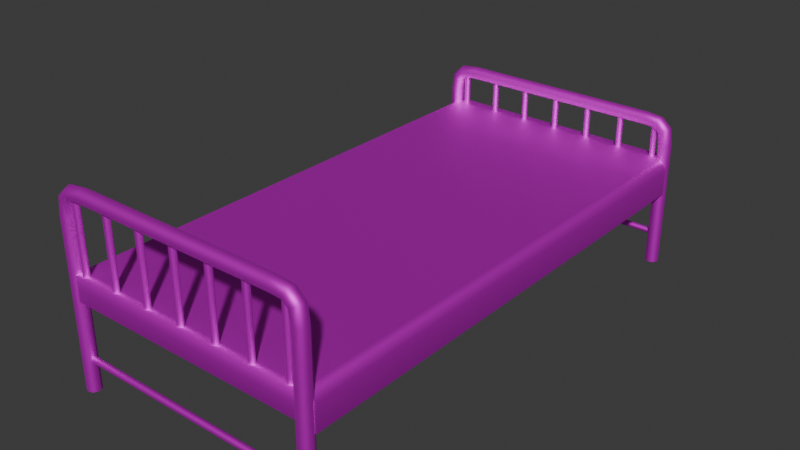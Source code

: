 # Source: bed.blend  (saved by Blender 4.4.32; exported with 4.5.12 LTS)
import bpy
from mathutils import Matrix  # noqa: F401  (used for matrix-valued properties, if any)

bpy.ops.wm.read_factory_settings(use_empty=True)
scene = bpy.context.scene
scene.name = 'Scene'

# ---- collections
col_collection = bpy.data.collections.new('Collection'); scene.collection.children.link(col_collection)

# ---- images (referenced by path relative to the original .blend; pixels are not part of the script)
import os
ASSET_DIR = os.environ.get("B2B_ASSET_DIR", "")  # directory of the original .blend (textures are referenced by path, not embedded)
HERE = os.path.dirname(os.path.abspath(__file__))  # packed textures are extracted next to this script under _unpacked/

def load_image(name, relpath, width, height, colorspace="sRGB"):
    """Load a texture the original file referenced (path relative to the .blend, or extracted next to this script)."""
    p = next((c for c in (os.path.join(HERE, relpath), os.path.join(ASSET_DIR, relpath)) if relpath and os.path.exists(c)), "")
    if p:
        img = bpy.data.images.load(p, check_existing=True)
        img.name = name
    else:  # same state as the original file: an image datablock whose file is absent (Cycles renders it pink)
        img = bpy.data.images.new(name, width, height)
        img.source = "FILE"
        img.filepath = "//" + (relpath or name)
    img.colorspace_settings.name = colorspace
    return img
img_metalrustwhite_jpg = load_image('metalrustwhite.jpg', 'metalrustwhite.jpg', 1024, 1024, 'sRGB')

# ---- materials (node trees are filled in below, after node groups)
mat_material = bpy.data.materials.new('Material')
mat_material.alpha_threshold = 0.0
mat_material.roughness = 0.5
mat_material.line_color = (0.0, 0.0, 0.0, 1.0)

# ---- material node trees
mat_material.use_nodes = True; mat_material.node_tree.nodes.clear()
_N = mat_material.node_tree.nodes; _L = mat_material.node_tree.links
n0 = _N.new('ShaderNodeOutputMaterial'); n0.name = 'Material Output'; n0.location = (300, 300)
n1 = _N.new('ShaderNodeBsdfPrincipled'); n1.name = 'Principled BSDF'; n1.location = (10, 300)
n1.inputs[1].default_value = 0.9273
n1.inputs[2].default_value = 0.6227
n1.inputs[3].default_value = 1.45
n2 = _N.new('ShaderNodeTexImage'); n2.name = 'Image Texture'; n2.location = (-288, 227)
n2.image = img_metalrustwhite_jpg
_L.new(n1.outputs[0], n0.inputs[0])
_L.new(n2.outputs[0], n1.inputs[0])
n0.is_active_output = True

# ---- world
world_world = bpy.data.worlds.new('World'); scene.world = world_world
world_world.use_nodes = True; world_world.node_tree.nodes.clear()
_N = world_world.node_tree.nodes; _L = world_world.node_tree.links
n0 = _N.new('ShaderNodeOutputWorld'); n0.name = 'World Output'; n0.location = (300, 300)
n1 = _N.new('ShaderNodeBackground'); n1.name = 'Background'; n1.location = (10, 300)
n1.inputs[0].default_value = (0.05088, 0.05088, 0.05088, 1.0)
_L.new(n1.outputs[0], n0.inputs[0])
n0.is_active_output = True
world_world.color = (0.05088, 0.05088, 0.05088)
world_world.sun_shadow_jitter_overblur = 0.0

# ---- meshes
me_cube = bpy.data.meshes.new('Cube')
me_cube.from_pydata([(0.9803, 1.964, 0.9012), (0.9803, 1.964, 0.8164), (0.9803, -1.964, 0.9012), (0.9803, -1.964, 0.8164), (-0.9803, 1.964, 0.9012), (-0.9803, 1.964, 0.8164), (-0.9803, -1.964, 0.9012), (-0.9803, -1.964, 0.8164), (-1.05, 1.964, 0.8164), (-1.05, -1.964, 0.8164), (-1.029, -1.964, 0.8715), (-1.029, 1.964, 0.8715), (1.05, 1.964, 0.8164), (-0.9803, 2.058, 0.8164), (1.05, -1.964, 0.8164), (-0.9803, 2.058, 0.9012), (-0.9803, -2.035, 0.8164), (-0.9803, -2.035, 0.9012), (1.029, -1.964, 0.8715), (1.029, 1.964, 0.8715), (0.9803, 2.058, 0.8164), (0.9803, 2.058, 0.9012), (0.9803, -2.035, 0.8164), (0.9803, -2.035, 0.9012), (-1.05, -1.964, 0.6147), (-0.9803, -1.964, 0.6147), (-1.05, 1.964, 0.6147), (-0.9803, 1.964, 0.6147), (1.05, -1.964, 0.6147), (0.9803, -1.964, 0.6147), (1.05, 1.964, 0.6147), (0.9803, 1.964, 0.6147), (-0.9803, 2.058, 0.7081), (-0.9803, 1.964, 0.7081), (-0.9803, -2.035, 0.7081), (-0.9803, -1.964, 0.7081), (0.9803, 2.058, 0.7081), (0.9803, 1.964, 0.7081), (0.9803, -2.035, 0.7081), (0.9803, -1.964, 0.7081), (1.0, 2.058, 0.003213), (1.0, 2.058, 0.8032), (1.038, 1.965, 0.003213), (1.038, 1.965, 0.8032), (1.0, 1.949, 0.003213), (1.0, 1.949, 0.8032), (0.9615, 1.965, 0.003213), (0.9615, 1.965, 0.8032), (0.9456, 2.003, 0.003213), (0.9456, 2.003, 0.8032), (0.9615, 2.042, 0.003213), (0.9615, 2.042, 0.8032), (1.054, 2.003, 0.003213), (1.054, 2.003, 0.8032), (1.038, 2.042, 0.003213), (1.038, 2.042, 0.8032), (-1.0, 2.058, 0.003213), (-1.0, 2.058, 0.8032), (-1.038, 1.965, 0.003213), (-1.038, 1.965, 0.8032), (-1.0, 1.949, 0.003213), (-1.0, 1.949, 0.8032), (-0.9615, 1.965, 0.003213), (-0.9615, 1.965, 0.8032), (-0.9456, 2.003, 0.003213), (-0.9456, 2.003, 0.8032), (-0.9615, 2.042, 0.003213), (-0.9615, 2.042, 0.8032), (-1.054, 2.003, 0.003213), (-1.054, 2.003, 0.8032), (-1.038, 2.042, 0.003213), (-1.038, 2.042, 0.8032), (0.99, 2.028, 0.2532), (-0.99, 2.028, 0.2532), (0.99, 1.986, 0.2707), (-0.99, 1.986, 0.2707), (0.99, 1.979, 0.2532), (-0.99, 1.979, 0.2532), (0.99, 2.003, 0.2779), (-0.99, 2.003, 0.2779), (0.99, 2.021, 0.2707), (-0.99, 2.021, 0.2707), (0.8102, 2.003, 1.243), (0.9499, 2.003, 1.226), (1.032, 2.003, 1.151), (1.054, 2.003, 1.013), (1.038, 1.965, 1.012), (1.018, 1.965, 1.143), (0.9434, 1.965, 1.212), (0.8095, 1.965, 1.227), (0.9999, 1.949, 1.009), (0.9838, 1.949, 1.125), (0.9276, 1.949, 1.177), (0.8077, 1.949, 1.189), (0.9615, 1.965, 1.007), (0.9497, 1.965, 1.107), (0.9119, 1.965, 1.142), (0.8059, 1.965, 1.15), (0.9457, 2.003, 1.005), (0.9356, 2.003, 1.1), (0.9054, 2.003, 1.127), (0.8051, 2.003, 1.134), (0.9615, 2.042, 1.007), (0.9497, 2.042, 1.107), (0.9119, 2.042, 1.142), (0.8059, 2.042, 1.15), (0.9999, 2.058, 1.009), (0.9838, 2.058, 1.125), (0.9276, 2.058, 1.177), (0.8077, 2.058, 1.189), (1.038, 2.042, 1.012), (1.018, 2.042, 1.143), (0.9434, 2.042, 1.212), (0.8095, 2.042, 1.227), (0.99, 1.986, 0.2357), (0.99, 2.003, 0.2285), (0.99, 2.021, 0.2357), (-0.8102, 2.003, 1.243), (-0.9499, 2.003, 1.226), (-1.032, 2.003, 1.151), (-1.054, 2.003, 1.013), (-1.038, 1.965, 1.012), (-1.018, 1.965, 1.143), (-0.9434, 1.965, 1.212), (-0.8095, 1.965, 1.227), (-0.9999, 1.949, 1.009), (-0.9838, 1.949, 1.125), (-0.9276, 1.949, 1.177), (-0.8077, 1.949, 1.189), (-0.9615, 1.965, 1.007), (-0.9497, 1.965, 1.107), (-0.9119, 1.965, 1.142), (-0.8059, 1.965, 1.15), (-0.9457, 2.003, 1.005), (-0.9356, 2.003, 1.1), (-0.9054, 2.003, 1.127), (-0.8051, 2.003, 1.134), (-0.9615, 2.042, 1.007), (-0.9497, 2.042, 1.107), (-0.9119, 2.042, 1.142), (-0.8059, 2.042, 1.15), (-0.9999, 2.058, 1.009), (-0.9838, 2.058, 1.125), (-0.9276, 2.058, 1.177), (1.0, -1.942, 0.003213), (1.0, -1.942, 1.103), (1.038, -2.035, 0.003213), (1.038, -2.035, 1.103), (1.0, -2.051, 0.003213), (1.0, -2.051, 1.103), (0.9615, -2.035, 0.003213), (0.9615, -2.035, 1.103), (0.9456, -1.997, 0.003213), (0.9456, -1.997, 1.103), (0.9615, -1.958, 0.003213), (0.9615, -1.958, 1.103), (1.054, -1.997, 0.003213), (1.054, -1.997, 1.103), (1.038, -1.958, 0.003213), (1.038, -1.958, 1.103), (-0.8077, 2.058, 1.189), (-1.038, 2.042, 1.012), (-1.018, 2.042, 1.143), (-0.9434, 2.042, 1.212), (-0.8095, 2.042, 1.227), (-0.99, 1.986, 0.2357), (-0.99, 2.003, 0.2285), (-0.99, 2.021, 0.2357), (-1.0, -1.942, 0.003213), (-1.0, -1.942, 1.103), (-1.038, -2.035, 0.003213), (-1.038, -2.035, 1.103), (-1.0, -2.051, 0.003213), (-1.0, -2.051, 1.103), (-0.9615, -2.035, 0.003213), (-0.9615, -2.035, 1.103), (0.99, -1.972, 0.2532), (-0.9456, -1.997, 0.003213), (0.99, -2.014, 0.2707), (-0.9456, -1.997, 1.103), (0.99, -2.021, 0.2532), (-0.9615, -1.958, 0.003213), (0.99, -1.997, 0.2779), (-0.9615, -1.958, 1.103), (0.99, -1.979, 0.2707), (-1.054, -1.997, 0.003213), (0.8102, -1.997, 1.543), (0.9499, -1.997, 1.526), (1.032, -1.997, 1.451), (1.054, -1.997, 1.313), (1.038, -2.035, 1.312), (1.018, -2.035, 1.443), (0.9434, -2.035, 1.512), (0.8095, -2.035, 1.527), (0.9999, -2.051, 1.309), (0.9838, -2.051, 1.425), (0.9276, -2.051, 1.477), (0.8077, -2.051, 1.489), (0.9615, -2.035, 1.307), (0.9497, -2.035, 1.407), (0.9119, -2.035, 1.442), (0.8059, -2.035, 1.45), (0.9457, -1.997, 1.305), (0.9356, -1.997, 1.4), (0.9054, -1.997, 1.427), (0.8051, -1.997, 1.434), (0.9615, -1.958, 1.307), (0.9497, -1.958, 1.407), (0.9119, -1.958, 1.442), (0.8059, -1.958, 1.45), (0.9999, -1.942, 1.309), (0.9838, -1.942, 1.425), (0.9276, -1.942, 1.477), (0.8077, -1.942, 1.489), (1.038, -1.958, 1.312), (1.018, -1.958, 1.443), (0.9434, -1.958, 1.512), (0.8095, -1.958, 1.527), (0.99, -2.014, 0.2357), (-1.054, -1.997, 1.103), (0.99, -1.997, 0.2285), (-1.038, -1.958, 0.003213), (0.99, -1.979, 0.2357), (-1.038, -1.958, 1.103), (-0.99, -1.972, 0.2532), (-0.99, -2.014, 0.2707), (-0.99, -2.021, 0.2532), (-0.99, -1.997, 0.2779), (-0.99, -1.979, 0.2707), (-0.8102, -1.997, 1.543), (-0.9499, -1.997, 1.526), (-1.032, -1.997, 1.451), (-1.054, -1.997, 1.313), (-1.038, -2.035, 1.312), (-1.018, -2.035, 1.443), (-0.9434, -2.035, 1.512), (-0.8095, -2.035, 1.527), (-0.9999, -2.051, 1.309), (-0.9838, -2.051, 1.425), (-0.9276, -2.051, 1.477), (-0.8077, -2.051, 1.489), (-0.9615, -2.035, 1.307), (-0.9497, -2.035, 1.407), (-0.9119, -2.035, 1.442), (-0.8059, -2.035, 1.45), (-0.9457, -1.997, 1.305), (-0.9356, -1.997, 1.4), (-0.9054, -1.997, 1.427), (0.0, 2.028, 1.161), (0.0, 2.028, 0.8478), (-0.8051, -1.997, 1.434), (-0.9615, -1.958, 1.307), (0.0, 1.979, 1.161), (0.0, 1.979, 0.8478), (-0.9497, -1.958, 1.407), (-0.9119, -1.958, 1.442), (-0.8059, -1.958, 1.45), (-0.9999, -1.942, 1.309), (0.01748, 1.986, 1.161), (0.01748, 1.986, 0.8478), (0.02472, 2.003, 1.161), (0.02472, 2.003, 0.8478), (0.01748, 2.021, 1.161), (0.01748, 2.021, 0.8478), (0.3, 2.028, 1.161), (0.3, 2.028, 0.8478), (0.2825, 1.986, 1.161), (0.2825, 1.986, 0.8478), (0.3, 1.979, 1.161), (0.3, 1.979, 0.8478), (0.2753, 2.003, 1.161), (0.2753, 2.003, 0.8478), (0.2825, 2.021, 1.161), (0.2825, 2.021, 0.8478), (0.3175, 1.986, 1.161), (0.3175, 1.986, 0.8478), (0.3247, 2.003, 1.161), (0.3247, 2.003, 0.8478), (0.3175, 2.021, 1.161), (0.3175, 2.021, 0.8478), (0.6, 2.028, 1.161), (0.6, 2.028, 0.8478), (0.5825, 1.986, 1.161), (0.5825, 1.986, 0.8478), (0.6, 1.979, 1.161), (0.6, 1.979, 0.8478), (0.5753, 2.003, 1.161), (0.5753, 2.003, 0.8478), (0.5825, 2.021, 1.161), (0.5825, 2.021, 0.8478), (0.6175, 1.986, 1.161), (0.6175, 1.986, 0.8478), (0.6247, 2.003, 1.161), (0.6247, 2.003, 0.8478), (0.6175, 2.021, 1.161), (0.6175, 2.021, 0.8478), (0.9, 2.028, 1.161), (0.9, 2.028, 0.8478), (0.8825, 1.986, 1.161), (0.8825, 1.986, 0.8478), (0.9, 1.979, 1.161), (0.9, 1.979, 0.8478), (0.8753, 2.003, 1.161), (0.8753, 2.003, 0.8478), (0.8825, 2.021, 1.161), (0.8825, 2.021, 0.8478), (0.9175, 1.986, 1.161), (0.9175, 1.986, 0.8478), (0.9247, 2.003, 1.161), (0.9247, 2.003, 0.8478), (0.9175, 2.021, 1.161), (0.9175, 2.021, 0.8478), (-0.9838, -1.942, 1.425), (-0.9276, -1.942, 1.477), (-0.8077, -1.942, 1.489), (-1.038, -1.958, 1.312), (-1.018, -1.958, 1.443), (-0.9434, -1.958, 1.512), (-0.8095, -1.958, 1.527), (-0.99, -2.014, 0.2357), (-0.99, -1.997, 0.2285), (-0.99, -1.979, 0.2357), (-0.01748, 1.986, 1.161), (-0.01748, 1.986, 0.8478), (-0.02472, 2.003, 1.161), (-0.02472, 2.003, 0.8478), (-0.01748, 2.021, 1.161), (-0.01748, 2.021, 0.8478), (-0.3, 2.028, 1.161), (-0.3, 2.028, 0.8478), (-0.2825, 1.986, 1.161), (-0.2825, 1.986, 0.8478), (-0.3, 1.979, 1.161), (-0.3, 1.979, 0.8478), (-0.2753, 2.003, 1.161), (-0.2753, 2.003, 0.8478), (-0.2825, 2.021, 1.161), (-0.2825, 2.021, 0.8478), (-0.3175, 1.986, 1.161), (-0.3175, 1.986, 0.8478), (-0.3247, 2.003, 1.161), (-0.3247, 2.003, 0.8478), (-0.3175, 2.021, 1.161), (-0.3175, 2.021, 0.8478), (-0.6, 2.028, 1.161), (-0.6, 2.028, 0.8478), (-0.5825, 1.986, 1.161), (-0.5825, 1.986, 0.8478), (-0.6, 1.979, 1.161), (-0.6, 1.979, 0.8478), (-0.5753, 2.003, 1.161), (-0.5753, 2.003, 0.8478), (-0.5825, 2.021, 1.161), (-0.5825, 2.021, 0.8478), (-0.6175, 1.986, 1.161), (-0.6175, 1.986, 0.8478), (-0.6247, 2.003, 1.161), (-0.6247, 2.003, 0.8478), (-0.6175, 2.021, 1.161), (-0.6175, 2.021, 0.8478), (-0.9, 2.028, 1.161), (-0.9, 2.028, 0.8478), (-0.8825, 1.986, 1.161), (-0.8825, 1.986, 0.8478), (-0.9, 1.979, 1.161), (-0.9, 1.979, 0.8478), (-0.8753, 2.003, 1.161), (-0.8753, 2.003, 0.8478), (-0.8825, 2.021, 1.161), (-0.8825, 2.021, 0.8478), (-0.9175, 1.986, 1.161), (-0.9175, 1.986, 0.8478), (-0.9247, 2.003, 1.161), (-0.9247, 2.003, 0.8478), (-0.9175, 2.021, 1.161), (-0.9175, 2.021, 0.8478), (0.0, -1.972, 1.479), (0.0, -1.972, 0.8296), (0.0, -2.021, 1.479), (0.0, -2.021, 0.8296), (0.01748, -2.014, 1.479), (0.01748, -2.014, 0.8296), (0.02472, -1.997, 1.479), (0.02472, -1.997, 0.8296), (0.01748, -1.979, 1.479), (0.01748, -1.979, 0.8296), (0.3, -1.972, 1.479), (0.3, -1.972, 0.8296), (0.2825, -2.014, 1.479), (0.2825, -2.014, 0.8296), (0.3, -2.021, 1.479), (0.3, -2.021, 0.8296), (0.2753, -1.997, 1.479), (0.2753, -1.997, 0.8296), (0.2825, -1.979, 1.479), (0.2825, -1.979, 0.8296), (0.3175, -2.014, 1.479), (0.3175, -2.014, 0.8296), (0.3247, -1.997, 1.479), (0.3247, -1.997, 0.8296), (0.3175, -1.979, 1.479), (0.3175, -1.979, 0.8296), (0.6, -1.972, 1.479), (0.6, -1.972, 0.8296), (0.5825, -2.014, 1.479), (0.5825, -2.014, 0.8296), (0.6, -2.021, 1.479), (0.6, -2.021, 0.8296), (0.5753, -1.997, 1.479), (0.5753, -1.997, 0.8296), (0.5825, -1.979, 1.479), (0.5825, -1.979, 0.8296), (0.6175, -2.014, 1.479), (0.6175, -2.014, 0.8296), (0.6247, -1.997, 1.479), (0.6247, -1.997, 0.8296), (0.6175, -1.979, 1.479), (0.6175, -1.979, 0.8296), (0.9, -1.972, 1.479), (0.9, -1.972, 0.8296), (0.8825, -2.014, 1.479), (0.8825, -2.014, 0.8296), (0.9, -2.021, 1.479), (0.9, -2.021, 0.8296), (0.8753, -1.997, 1.479), (0.8753, -1.997, 0.8296), (0.8825, -1.979, 1.479), (0.8825, -1.979, 0.8296), (0.9175, -2.014, 1.479), (0.9175, -2.014, 0.8296), (0.9247, -1.997, 1.479), (0.9247, -1.997, 0.8296), (0.9175, -1.979, 1.479), (0.9175, -1.979, 0.8296), (-0.01748, -2.014, 1.479), (-0.01748, -2.014, 0.8296), (-0.02472, -1.997, 1.479), (-0.02472, -1.997, 0.8296), (-0.01748, -1.979, 1.479), (-0.01748, -1.979, 0.8296), (-0.3, -1.972, 1.479), (-0.3, -1.972, 0.8296), (-0.2825, -2.014, 1.479), (-0.2825, -2.014, 0.8296), (-0.3, -2.021, 1.479), (-0.3, -2.021, 0.8296), (-0.2753, -1.997, 1.479), (-0.2753, -1.997, 0.8296), (-0.2825, -1.979, 1.479), (-0.2825, -1.979, 0.8296), (-0.3175, -2.014, 1.479), (-0.3175, -2.014, 0.8296), (-0.3247, -1.997, 1.479), (-0.3247, -1.997, 0.8296), (-0.3175, -1.979, 1.479), (-0.3175, -1.979, 0.8296), (-0.6, -1.972, 1.479), (-0.6, -1.972, 0.8296), (-0.5825, -2.014, 1.479), (-0.5825, -2.014, 0.8296), (-0.6, -2.021, 1.479), (-0.6, -2.021, 0.8296), (-0.5753, -1.997, 1.479), (-0.5753, -1.997, 0.8296), (-0.5825, -1.979, 1.479), (-0.5825, -1.979, 0.8296), (-0.6175, -2.014, 1.479), (-0.6175, -2.014, 0.8296), (-0.6247, -1.997, 1.479), (-0.6247, -1.997, 0.8296), (-0.6175, -1.979, 1.479), (-0.6175, -1.979, 0.8296), (-0.9, -1.972, 1.479), (-0.9, -1.972, 0.8296), (-0.8825, -2.014, 1.479), (-0.8825, -2.014, 0.8296), (-0.9, -2.021, 1.479), (-0.9, -2.021, 0.8296), (-0.8753, -1.997, 1.479), (-0.8753, -1.997, 0.8296), (-0.8825, -1.979, 1.479), (-0.8825, -1.979, 0.8296), (-0.9175, -2.014, 1.479), (-0.9175, -2.014, 0.8296), (-0.9247, -1.997, 1.479), (-0.9247, -1.997, 0.8296), (-0.9175, -1.979, 1.479), (-0.9175, -1.979, 0.8296)], [], [(16, 22, 23, 17), (20, 36, 32, 13), (3, 29, 28, 14), (4, 5, 8, 11), (6, 10, 9, 7), (1, 37, 36, 20), (5, 4, 15, 13), (5, 13, 32, 33), (0, 19, 12, 1), (0, 4, 6, 2), (7, 16, 17, 6), (19, 0, 2, 18), (3, 2, 23, 22), (8, 9, 10, 11), (9, 8, 26, 24), (12, 19, 18, 14), (11, 10, 6, 4), (34, 38, 22, 16), (1, 31, 29, 3), (25, 24, 26, 27), (7, 9, 24, 25), (12, 30, 31, 1), (8, 5, 27, 26), (5, 7, 25, 27), (29, 31, 30, 28), (3, 39, 35, 7), (16, 7, 35, 34), (36, 37, 33, 32), (17, 23, 2, 6), (14, 28, 30, 12), (4, 0, 21, 15), (2, 3, 14, 18), (15, 21, 20, 13), (1, 20, 21, 0), (1, 3, 7, 5), (33, 37, 1, 5), (22, 38, 39, 3), (39, 38, 34, 35), (44, 42, 43, 45), (42, 52, 53, 43), (54, 40, 41, 55), (52, 54, 55, 53), (44, 45, 47, 46), (46, 47, 49, 48), (48, 49, 51, 50), (50, 51, 41, 40), (60, 61, 59, 58), (58, 59, 69, 68), (68, 69, 71, 70), (64, 66, 67, 65), (60, 62, 63, 61), (66, 56, 57, 67), (62, 64, 65, 63), (70, 71, 57, 56), (232, 219, 171, 233), (231, 232, 233, 234), (229, 230, 235, 236), (201, 197, 240, 244), (193, 186, 229, 236), (80, 78, 74, 76, 72), (89, 124, 128, 93), (213, 209, 256, 314), (101, 136, 140, 105), (113, 164, 117, 82), (97, 132, 136, 101), (164, 163, 118, 117), (93, 128, 132, 97), (82, 117, 124, 89), (82, 89, 88, 83), (83, 88, 87, 84), (84, 87, 86, 85), (85, 86, 43, 53), (89, 93, 92, 88), (88, 92, 91, 87), (87, 91, 90, 86), (86, 90, 45, 43), (93, 97, 96, 92), (92, 96, 95, 91), (91, 95, 94, 90), (90, 94, 47, 45), (97, 101, 100, 96), (96, 100, 99, 95), (95, 99, 98, 94), (94, 98, 49, 47), (101, 105, 104, 100), (100, 104, 103, 99), (99, 103, 102, 98), (98, 102, 51, 49), (105, 109, 108, 104), (104, 108, 107, 103), (103, 107, 106, 102), (102, 106, 41, 51), (109, 113, 112, 108), (108, 112, 111, 107), (107, 111, 110, 106), (106, 110, 55, 41), (113, 82, 83, 112), (112, 83, 84, 111), (111, 84, 85, 110), (110, 85, 53, 55), (230, 231, 234, 235), (236, 235, 239, 240), (116, 72, 76, 114, 115), (134, 133, 137, 138), (131, 130, 134, 135), (120, 69, 59, 121), (128, 127, 131, 132), (185, 219, 223, 221), (137, 67, 57, 141), (221, 223, 169, 168), (124, 123, 127, 128), (119, 120, 121, 122), (118, 119, 122, 123), (117, 118, 123, 124), (127, 126, 130, 131), (121, 59, 61, 125), (122, 121, 125, 126), (123, 122, 126, 127), (130, 129, 133, 134), (132, 131, 135, 136), (125, 61, 63, 129), (126, 125, 129, 130), (133, 65, 67, 137), (135, 134, 138, 139), (136, 135, 139, 140), (129, 63, 65, 133), (160, 143, 163, 164), (138, 137, 141, 142), (139, 138, 142, 143), (140, 139, 143, 160), (163, 162, 119, 118), (141, 57, 71, 161), (142, 141, 161, 162), (143, 142, 162, 163), (172, 174, 175, 173), (172, 173, 171, 170), (167, 166, 165, 77, 73), (162, 161, 120, 119), (174, 177, 179, 175), (170, 171, 219, 185), (109, 160, 164, 113), (161, 71, 69, 120), (148, 146, 147, 149), (146, 156, 157, 147), (158, 144, 145, 159), (156, 158, 159, 157), (148, 149, 151, 150), (150, 151, 153, 152), (152, 153, 155, 154), (154, 155, 145, 144), (177, 181, 183, 179), (181, 168, 169, 183), (197, 193, 236, 240), (186, 217, 318, 229), (227, 182, 184, 228), (205, 201, 244, 250), (209, 205, 250, 256), (228, 224, 226, 225, 227), (81, 73, 77, 75, 79), (184, 182, 178, 180, 176), (324, 326, 327, 325), (186, 193, 192, 187), (187, 192, 191, 188), (188, 191, 190, 189), (189, 190, 147, 157), (193, 197, 196, 192), (192, 196, 195, 191), (191, 195, 194, 190), (190, 194, 149, 147), (197, 201, 200, 196), (196, 200, 199, 195), (195, 199, 198, 194), (194, 198, 151, 149), (201, 205, 204, 200), (200, 204, 203, 199), (199, 203, 202, 198), (198, 202, 153, 151), (205, 209, 208, 204), (204, 208, 207, 203), (203, 207, 206, 202), (202, 206, 155, 153), (209, 213, 212, 208), (208, 212, 211, 207), (207, 211, 210, 206), (206, 210, 145, 155), (213, 217, 216, 212), (212, 216, 215, 211), (211, 215, 214, 210), (210, 214, 159, 145), (217, 186, 187, 216), (216, 187, 188, 215), (215, 188, 189, 214), (214, 189, 157, 159), (222, 176, 180, 218, 220), (314, 313, 317, 318), (245, 179, 183, 251), (239, 238, 242, 243), (242, 241, 245, 246), (330, 331, 335, 334), (317, 316, 231, 230), (332, 333, 331, 330), (238, 237, 241, 242), (240, 239, 243, 244), (233, 171, 173, 237), (234, 233, 237, 238), (241, 175, 179, 245), (243, 242, 246, 247), (244, 243, 247, 250), (237, 173, 175, 241), (256, 255, 313, 314), (246, 245, 251, 254), (247, 246, 254, 255), (250, 247, 255, 256), (313, 312, 316, 317), (251, 183, 169, 257), (254, 251, 257, 312), (255, 254, 312, 313), (316, 315, 232, 231), (318, 317, 230, 229), (257, 169, 223, 315), (312, 257, 315, 316), (322, 324, 325, 323), (217, 213, 314, 318), (321, 320, 319, 226, 224), (315, 223, 219, 232), (336, 337, 329, 328), (332, 338, 339, 333), (340, 342, 343, 341), (252, 322, 323, 253), (342, 328, 329, 343), (334, 335, 337, 336), (338, 340, 341, 339), (326, 248, 249, 327), (235, 234, 238, 239), (260, 261, 263, 262), (258, 259, 261, 260), (252, 253, 259, 258), (350, 351, 353, 352), (356, 358, 359, 357), (354, 356, 357, 355), (348, 354, 355, 349), (262, 263, 249, 248), (276, 277, 279, 278), (274, 275, 277, 276), (268, 269, 275, 274), (270, 272, 273, 271), (268, 266, 267, 269), (266, 270, 271, 267), (272, 264, 265, 273), (278, 279, 265, 264), (292, 293, 295, 294), (290, 291, 293, 292), (284, 285, 291, 290), (286, 288, 289, 287), (284, 282, 283, 285), (282, 286, 287, 283), (288, 280, 281, 289), (294, 295, 281, 280), (308, 309, 311, 310), (306, 307, 309, 308), (300, 301, 307, 306), (302, 304, 305, 303), (300, 298, 299, 301), (298, 302, 303, 299), (304, 296, 297, 305), (310, 311, 297, 296), (75, 74, 78, 79), (167, 73, 72, 116), (320, 321, 222, 220), (228, 184, 176, 224), (321, 224, 176, 222), (319, 320, 220, 218), (226, 319, 218, 180), (226, 180, 178, 225), (225, 178, 182, 227), (166, 167, 116, 115), (165, 166, 115, 114), (79, 78, 80, 81), (81, 80, 72, 73), (77, 165, 114, 76), (77, 76, 74, 75), (348, 349, 347, 346), (346, 347, 351, 350), (352, 353, 345, 344), (358, 344, 345, 359), (372, 374, 375, 373), (370, 372, 373, 371), (364, 370, 371, 365), (366, 367, 369, 368), (364, 365, 363, 362), (362, 363, 367, 366), (368, 369, 361, 360), (374, 360, 361, 375), (436, 438, 439, 437), (442, 443, 447, 446), (444, 445, 443, 442), (434, 436, 437, 435), (448, 449, 441, 440), (444, 450, 451, 445), (452, 454, 455, 453), (378, 434, 435, 379), (454, 440, 441, 455), (446, 447, 449, 448), (450, 452, 453, 451), (438, 376, 377, 439), (382, 383, 385, 384), (380, 381, 383, 382), (378, 379, 381, 380), (462, 463, 465, 464), (468, 470, 471, 469), (466, 468, 469, 467), (460, 466, 467, 461), (384, 385, 377, 376), (398, 399, 401, 400), (396, 397, 399, 398), (390, 391, 397, 396), (392, 394, 395, 393), (390, 388, 389, 391), (388, 392, 393, 389), (394, 386, 387, 395), (400, 401, 387, 386), (414, 415, 417, 416), (412, 413, 415, 414), (406, 407, 413, 412), (408, 410, 411, 409), (406, 404, 405, 407), (404, 408, 409, 405), (410, 402, 403, 411), (416, 417, 403, 402), (430, 431, 433, 432), (428, 429, 431, 430), (422, 423, 429, 428), (424, 426, 427, 425), (422, 420, 421, 423), (420, 424, 425, 421), (426, 418, 419, 427), (432, 433, 419, 418), (460, 461, 459, 458), (458, 459, 463, 462), (464, 465, 457, 456), (470, 456, 457, 471), (484, 486, 487, 485), (482, 484, 485, 483), (476, 482, 483, 477), (478, 479, 481, 480), (476, 477, 475, 474), (474, 475, 479, 478), (480, 481, 473, 472), (486, 472, 473, 487), (109, 105, 140, 160)])
_k = set([(1, 3), (1, 5), (3, 7), (5, 7)])
me_cube.attributes.new('sharp_edge', 'BOOLEAN', 'EDGE').data.foreach_set('value', [ (min(e.vertices), max(e.vertices)) in _k for e in me_cube.edges])
_uv = me_cube.uv_layers.new(name='UVMap')
_uv.uv.foreach_set('vector', [0.769, 0.6447, 0.769, 0.966, 0.7551, 0.966, 0.7551, 0.6447, 0.7405, 0.966, 0.7227, 0.966, 0.7227, 0.6447, 0.7405, 0.6447, 0.7807, 0.5181, 0.8055, 0.5179, 0.8056, 0.5332, 0.7807, 0.5334, 0.7702, 0.4858, 0.7807, 0.4855, 0.7807, 0.5008, 0.774, 0.4963, 0.7704, 0.5498, 0.774, 0.539, 0.7807, 0.5343, 0.7808, 0.5496, 0.7922, 0.5509, 0.8055, 0.5507, 0.8056, 0.5711, 0.7922, 0.5714, 0.7923, 0.5929, 0.7819, 0.5931, 0.7817, 0.5727, 0.7922, 0.5724, 0.7923, 0.5929, 0.7922, 0.5724, 0.8056, 0.5726, 0.8055, 0.5931, 0.8055, 0.5019, 0.8018, 0.5125, 0.795, 0.517, 0.7951, 0.5017, 0.8564, 0.951, 0.5, 0.9491, 0.5065, -0.002614, 0.8585, -0.001668, 0.7952, 0.6097, 0.7952, 0.594, 0.8056, 0.594, 0.8056, 0.6096, 0.4485, 0.9775, 0.4267, 0.977, 0.4288, 0.02437, 0.4508, 0.02451, 0.07768, 0.7168, 0.07768, 0.7307, 0.06598, 0.7308, 0.06597, 0.7168, 0.893, 0.9496, 0.8865, -0.001977, 0.8997, -0.00231, 0.9058, 0.9493, 0.8865, -0.001977, 0.893, 0.9496, 0.8563, 0.9498, 0.8498, -0.00163, 0.4619, 0.9775, 0.4485, 0.9775, 0.4508, 0.02451, 0.4642, 0.02482, 0.9058, 0.9493, 0.8997, -0.00231, 0.9265, -0.002614, 0.9199, 0.9491, 0.7867, 0.6447, 0.7867, 0.966, 0.769, 0.966, 0.769, 0.6447, 0.9317, 0.9523, 0.8951, 0.9523, 0.8951, 0.0001884, 0.9317, 0.0001884, 0.9579, 0.9523, 0.9452, 0.9523, 0.9452, 0.0001884, 0.9579, 0.0001884, 0.7808, 0.5496, 0.7807, 0.5343, 0.8056, 0.5344, 0.8055, 0.5497, 0.795, 0.517, 0.7703, 0.517, 0.7702, 0.5018, 0.7951, 0.5017, 0.7807, 0.5008, 0.7807, 0.4855, 0.8055, 0.4855, 0.8055, 0.5007, 0.858, 0.9523, 0.858, 0.0001884, 0.8947, 0.0001884, 0.8947, 0.9523, 0.9448, 0.0001884, 0.9448, 0.9523, 0.9321, 0.9523, 0.9321, 0.0001884, 0.8236, 0.966, 0.8059, 0.966, 0.8059, 0.6447, 0.8236, 0.6447, 0.7952, 0.594, 0.7952, 0.6097, 0.7819, 0.6097, 0.7819, 0.5941, 0.8243, 0.6447, 0.8397, 0.6447, 0.8397, 0.966, 0.8243, 0.966, 0.07244, 0.0001883, 0.4288, 0.00705, 0.4288, 0.02437, 0.07685, 0.02343, 0.4642, 0.02482, 0.5008, 0.0249, 0.5008, 0.9773, 0.4619, 0.9775, 0.07031, 0.9751, 0.4267, 0.977, 0.4264, 0.9998, 0.07012, 0.9979, 0.7703, 0.518, 0.7807, 0.5181, 0.7807, 0.5334, 0.7739, 0.5288, 0.7544, 0.6447, 0.7544, 0.966, 0.7405, 0.966, 0.7405, 0.6447, 0.7922, 0.5509, 0.7922, 0.5714, 0.7817, 0.5712, 0.7818, 0.5507, 0.8576, 0.0001884, 0.8576, 0.9523, 0.5012, 0.9523, 0.5012, 0.0001884, 0.7874, 0.966, 0.7874, 0.6447, 0.8052, 0.6447, 0.8052, 0.966, 0.06597, 0.7168, 0.06598, 0.6991, 0.07768, 0.6991, 0.07768, 0.7168, 0.8521, 0.966, 0.8404, 0.966, 0.8404, 0.6447, 0.8521, 0.6447, 0.6267, 0.007502, 0.6355, 0.00782, 0.6286, 0.1767, 0.6198, 0.1763, 0.6355, 0.00782, 0.6443, 0.008145, 0.6375, 0.1771, 0.6286, 0.1767, 0.6531, 0.008474, 0.6619, 0.008807, 0.6551, 0.1782, 0.6463, 0.1776, 0.6443, 0.008145, 0.6531, 0.008474, 0.6463, 0.1776, 0.6375, 0.1771, 0.6267, 0.007502, 0.6198, 0.1763, 0.611, 0.1759, 0.6179, 0.007191, 0.6883, 0.009816, 0.6815, 0.1796, 0.6727, 0.1792, 0.6795, 0.00948, 0.6795, 0.00948, 0.6727, 0.1792, 0.6639, 0.1787, 0.6707, 0.009143, 0.6707, 0.009143, 0.6639, 0.1787, 0.6551, 0.1782, 0.6619, 0.008807, 0.6267, 0.9095, 0.619, 0.7407, 0.6278, 0.7403, 0.6355, 0.9091, 0.6355, 0.9091, 0.6278, 0.7403, 0.6367, 0.7398, 0.6443, 0.9088, 0.6443, 0.9088, 0.6367, 0.7398, 0.6455, 0.7392, 0.6531, 0.9084, 0.6795, 0.9073, 0.6707, 0.9076, 0.6631, 0.7381, 0.6719, 0.7376, 0.6267, 0.9095, 0.6179, 0.9098, 0.6102, 0.7411, 0.619, 0.7407, 0.6707, 0.9076, 0.6619, 0.908, 0.6543, 0.7387, 0.6631, 0.7381, 0.6883, 0.9069, 0.6795, 0.9073, 0.6719, 0.7376, 0.6807, 0.7371, 0.6531, 0.9084, 0.6455, 0.7392, 0.6543, 0.7387, 0.6619, 0.908, 0.02456, 0.5832, 0.0265, 0.6159, 0.01966, 0.6162, 0.01761, 0.5834, 0.02336, 0.564, 0.02456, 0.5832, 0.01761, 0.5834, 0.01688, 0.5641, 0.02298, 0.5307, 0.02289, 0.5499, 0.01634, 0.5502, 0.01613, 0.5306, 0.0003507, 0.2669, 0.007151, 0.2666, 0.009315, 0.5305, 0.002509, 0.5303, 0.01397, 0.2664, 0.02081, 0.2662, 0.02298, 0.5307, 0.01613, 0.5306, 0.08368, 0.6991, 0.08587, 0.7013, 0.08587, 0.7044, 0.08368, 0.7066, 0.08058, 0.6991, 0.6236, 0.2876, 0.6225, 0.6293, 0.6137, 0.629, 0.6147, 0.2878, 0.03449, 0.266, 0.0413, 0.266, 0.04345, 0.5306, 0.03665, 0.5306, 0.6677, 0.2874, 0.6667, 0.6297, 0.6579, 0.6296, 0.6589, 0.2875, 0.6413, 0.2874, 0.6403, 0.6295, 0.6314, 0.6294, 0.6324, 0.2875, 0.6765, 0.2872, 0.6755, 0.6299, 0.6667, 0.6297, 0.6677, 0.2874, 0.6403, 0.6295, 0.6396, 0.6545, 0.6311, 0.6544, 0.6314, 0.6294, 0.6147, 0.2878, 0.6137, 0.629, 0.6049, 0.6287, 0.6059, 0.288, 0.6324, 0.2875, 0.6314, 0.6294, 0.6225, 0.6293, 0.6236, 0.2876, 0.6324, 0.2875, 0.6236, 0.2876, 0.6237, 0.2622, 0.6322, 0.2626, 0.6322, 0.2626, 0.6237, 0.2622, 0.6244, 0.2442, 0.6328, 0.2444, 0.6328, 0.2444, 0.6244, 0.2442, 0.6255, 0.2192, 0.6345, 0.2195, 0.6345, 0.2195, 0.6255, 0.2192, 0.6286, 0.1767, 0.6375, 0.1771, 0.6236, 0.2876, 0.6147, 0.2878, 0.6153, 0.2617, 0.6237, 0.2622, 0.6237, 0.2622, 0.6153, 0.2617, 0.6158, 0.2445, 0.6244, 0.2442, 0.6244, 0.2442, 0.6158, 0.2445, 0.6166, 0.2191, 0.6255, 0.2192, 0.6255, 0.2192, 0.6166, 0.2191, 0.6198, 0.1763, 0.6286, 0.1767, 0.6147, 0.2878, 0.6059, 0.288, 0.6068, 0.2617, 0.6153, 0.2617, 0.6153, 0.2617, 0.6068, 0.2617, 0.607, 0.2444, 0.6158, 0.2445, 0.6158, 0.2445, 0.607, 0.2444, 0.6079, 0.2187, 0.6166, 0.2191, 0.6166, 0.2191, 0.6079, 0.2187, 0.611, 0.1759, 0.6198, 0.1763, 0.6765, 0.2872, 0.6677, 0.2874, 0.6669, 0.2612, 0.6756, 0.2609, 0.6756, 0.2609, 0.6669, 0.2612, 0.6674, 0.2489, 0.6764, 0.2496, 0.6764, 0.2496, 0.6674, 0.2489, 0.6697, 0.2246, 0.6784, 0.2254, 0.6784, 0.2254, 0.6697, 0.2246, 0.6727, 0.1792, 0.6815, 0.1796, 0.6677, 0.2874, 0.6589, 0.2875, 0.6579, 0.2616, 0.6669, 0.2612, 0.6669, 0.2612, 0.6579, 0.2616, 0.6584, 0.2476, 0.6674, 0.2489, 0.6674, 0.2489, 0.6584, 0.2476, 0.661, 0.2234, 0.6697, 0.2246, 0.6697, 0.2246, 0.661, 0.2234, 0.6639, 0.1787, 0.6727, 0.1792, 0.6589, 0.2875, 0.6501, 0.2874, 0.6492, 0.262, 0.6579, 0.2616, 0.6579, 0.2616, 0.6492, 0.262, 0.6496, 0.2462, 0.6584, 0.2476, 0.6584, 0.2476, 0.6496, 0.2462, 0.6523, 0.222, 0.661, 0.2234, 0.661, 0.2234, 0.6523, 0.222, 0.6551, 0.1782, 0.6639, 0.1787, 0.6501, 0.2874, 0.6413, 0.2874, 0.6407, 0.2624, 0.6492, 0.262, 0.6492, 0.262, 0.6407, 0.2624, 0.6411, 0.245, 0.6496, 0.2462, 0.6496, 0.2462, 0.6411, 0.245, 0.6435, 0.2205, 0.6523, 0.222, 0.6523, 0.222, 0.6435, 0.2205, 0.6463, 0.1776, 0.6551, 0.1782, 0.6413, 0.2874, 0.6324, 0.2875, 0.6322, 0.2626, 0.6407, 0.2624, 0.6407, 0.2624, 0.6322, 0.2626, 0.6328, 0.2444, 0.6411, 0.245, 0.6411, 0.245, 0.6328, 0.2444, 0.6345, 0.2195, 0.6435, 0.2205, 0.6435, 0.2205, 0.6345, 0.2195, 0.6375, 0.1771, 0.6463, 0.1776, 0.02289, 0.5499, 0.02336, 0.564, 0.01688, 0.5641, 0.01634, 0.5502, 0.01613, 0.5306, 0.01634, 0.5502, 0.009824, 0.5506, 0.009315, 0.5305, 0.07838, 0.7013, 0.08058, 0.6991, 0.08368, 0.7066, 0.08058, 0.7066, 0.07838, 0.7044, 0.6663, 0.668, 0.6688, 0.6923, 0.6601, 0.6934, 0.6574, 0.6692, 0.6746, 0.656, 0.6754, 0.6672, 0.6663, 0.668, 0.6658, 0.6557, 0.6335, 0.6974, 0.6367, 0.7398, 0.6278, 0.7403, 0.6245, 0.6978, 0.6137, 0.629, 0.6142, 0.6552, 0.6057, 0.6552, 0.6049, 0.6287, 0.0312, 0.7958, 0.0265, 0.6159, 0.03334, 0.6156, 0.03801, 0.7956, 0.6601, 0.6934, 0.6631, 0.7381, 0.6543, 0.7387, 0.6513, 0.6949, 0.03801, 0.7956, 0.03334, 0.6156, 0.04017, 0.6153, 0.04483, 0.7955, 0.6225, 0.6293, 0.6227, 0.6547, 0.6142, 0.6552, 0.6137, 0.629, 0.6318, 0.6725, 0.6335, 0.6974, 0.6245, 0.6978, 0.6234, 0.6727, 0.6311, 0.6544, 0.6318, 0.6725, 0.6234, 0.6727, 0.6227, 0.6547, 0.6314, 0.6294, 0.6311, 0.6544, 0.6227, 0.6547, 0.6225, 0.6293, 0.6142, 0.6552, 0.6148, 0.6725, 0.606, 0.6725, 0.6057, 0.6552, 0.6245, 0.6978, 0.6278, 0.7403, 0.619, 0.7407, 0.6157, 0.6979, 0.6234, 0.6727, 0.6245, 0.6978, 0.6157, 0.6979, 0.6148, 0.6725, 0.6227, 0.6547, 0.6234, 0.6727, 0.6148, 0.6725, 0.6142, 0.6552, 0.6754, 0.6672, 0.6774, 0.6913, 0.6688, 0.6923, 0.6663, 0.668, 0.6755, 0.6299, 0.6746, 0.656, 0.6658, 0.6557, 0.6667, 0.6297, 0.6157, 0.6979, 0.619, 0.7407, 0.6102, 0.7411, 0.6069, 0.6983, 0.6148, 0.6725, 0.6157, 0.6979, 0.6069, 0.6983, 0.606, 0.6725, 0.6688, 0.6923, 0.6719, 0.7376, 0.6631, 0.7381, 0.6601, 0.6934, 0.6658, 0.6557, 0.6663, 0.668, 0.6574, 0.6692, 0.6568, 0.6554, 0.6667, 0.6297, 0.6658, 0.6557, 0.6568, 0.6554, 0.6579, 0.6296, 0.6774, 0.6913, 0.6807, 0.7371, 0.6719, 0.7376, 0.6688, 0.6923, 0.6491, 0.6296, 0.6481, 0.6549, 0.6396, 0.6545, 0.6403, 0.6295, 0.6574, 0.6692, 0.6601, 0.6934, 0.6513, 0.6949, 0.6486, 0.6707, 0.6568, 0.6554, 0.6574, 0.6692, 0.6486, 0.6707, 0.6481, 0.6549, 0.6579, 0.6296, 0.6568, 0.6554, 0.6481, 0.6549, 0.6491, 0.6296, 0.6396, 0.6545, 0.6401, 0.6719, 0.6318, 0.6725, 0.6311, 0.6544, 0.6513, 0.6949, 0.6543, 0.7387, 0.6455, 0.7392, 0.6425, 0.6964, 0.6486, 0.6707, 0.6513, 0.6949, 0.6425, 0.6964, 0.6401, 0.6719, 0.6481, 0.6549, 0.6486, 0.6707, 0.6401, 0.6719, 0.6396, 0.6545, 0.01756, 0.7961, 0.01075, 0.7962, 0.00601, 0.6166, 0.01283, 0.6164, 0.01756, 0.7961, 0.01283, 0.6164, 0.01966, 0.6162, 0.02438, 0.7959, 0.08657, 0.7044, 0.08657, 0.7013, 0.08876, 0.6991, 0.09186, 0.6991, 0.08876, 0.7066, 0.6401, 0.6719, 0.6425, 0.6964, 0.6335, 0.6974, 0.6318, 0.6725, 0.06527, 0.795, 0.05846, 0.7952, 0.05379, 0.6148, 0.0606, 0.6146, 0.02438, 0.7959, 0.01966, 0.6162, 0.0265, 0.6159, 0.0312, 0.7958, 0.6501, 0.2874, 0.6491, 0.6296, 0.6403, 0.6295, 0.6413, 0.2874, 0.6425, 0.6964, 0.6455, 0.7392, 0.6367, 0.7398, 0.6335, 0.6974, 0.01758, 0.0005704, 0.02439, 0.0007935, 0.01771, 0.1805, 0.01089, 0.1803, 0.02439, 0.0007935, 0.03121, 0.001021, 0.02455, 0.1809, 0.01771, 0.1805, 0.03802, 0.001251, 0.04484, 0.001484, 0.03822, 0.1816, 0.03139, 0.1812, 0.03121, 0.001021, 0.03802, 0.001251, 0.03139, 0.1812, 0.02455, 0.1809, 0.01758, 0.0005704, 0.01089, 0.1803, 0.004071, 0.18, 0.01076, 0.0003506, 0.06527, 0.002199, 0.05864, 0.1825, 0.05183, 0.1823, 0.05846, 0.001959, 0.05846, 0.001959, 0.05183, 0.1823, 0.04503, 0.1819, 0.05165, 0.00172, 0.05165, 0.00172, 0.04503, 0.1819, 0.03822, 0.1816, 0.04484, 0.001484, 0.05846, 0.7952, 0.05165, 0.7953, 0.04698, 0.615, 0.05379, 0.6148, 0.05165, 0.7953, 0.04483, 0.7955, 0.04017, 0.6153, 0.04698, 0.615, 0.007151, 0.2666, 0.01397, 0.2664, 0.01613, 0.5306, 0.009315, 0.5305, 0.02081, 0.2662, 0.02766, 0.2661, 0.02983, 0.5307, 0.02298, 0.5307, 0.6063, 0.9695, 0.6073, 0.645, 0.6137, 0.6449, 0.6128, 0.9694, 0.0481, 0.2659, 0.05491, 0.2657, 0.05706, 0.5307, 0.05025, 0.5306, 0.0413, 0.266, 0.0481, 0.2659, 0.05025, 0.5306, 0.04345, 0.5306, 0.1082, 0.7066, 0.1051, 0.7066, 0.1082, 0.6991, 0.1104, 0.7013, 0.1104, 0.7044, 0.09186, 0.7066, 0.08876, 0.7066, 0.09186, 0.6991, 0.09406, 0.7013, 0.09406, 0.7044, 0.1022, 0.7013, 0.1022, 0.7044, 0.1001, 0.7066, 0.09695, 0.7066, 0.1001, 0.6991, 0.7669, 0.3743, 0.7669, 0.3701, 0.8054, 0.3701, 0.8054, 0.3742, 0.02081, 0.2662, 0.01397, 0.2664, 0.01399, 0.2467, 0.02054, 0.2469, 0.02054, 0.2469, 0.01399, 0.2467, 0.01453, 0.2327, 0.02102, 0.2328, 0.02102, 0.2328, 0.01453, 0.2327, 0.01536, 0.2134, 0.02232, 0.2136, 0.02232, 0.2136, 0.01536, 0.2134, 0.01771, 0.1805, 0.02455, 0.1809, 0.01397, 0.2664, 0.007151, 0.2666, 0.007468, 0.2463, 0.01399, 0.2467, 0.01399, 0.2467, 0.007468, 0.2463, 0.007891, 0.2329, 0.01453, 0.2327, 0.01453, 0.2327, 0.007891, 0.2329, 0.008504, 0.2133, 0.01536, 0.2134, 0.01536, 0.2134, 0.008504, 0.2133, 0.01089, 0.1803, 0.01771, 0.1805, 0.007151, 0.2666, 0.0003507, 0.2669, 0.0008976, 0.2463, 0.007468, 0.2463, 0.007468, 0.2463, 0.0008976, 0.2463, 0.001063, 0.2329, 0.007891, 0.2329, 0.007891, 0.2329, 0.001063, 0.2329, 0.001737, 0.213, 0.008504, 0.2133, 0.008504, 0.2133, 0.001737, 0.213, 0.004071, 0.18, 0.01089, 0.1803, 0.05491, 0.2657, 0.0481, 0.2659, 0.04737, 0.2457, 0.05414, 0.2455, 0.05414, 0.2455, 0.04737, 0.2457, 0.04776, 0.2362, 0.05477, 0.2368, 0.05477, 0.2368, 0.04776, 0.2362, 0.04959, 0.2175, 0.05631, 0.2181, 0.05631, 0.2181, 0.04959, 0.2175, 0.05183, 0.1823, 0.05864, 0.1825, 0.0481, 0.2659, 0.0413, 0.266, 0.04041, 0.246, 0.04737, 0.2457, 0.04737, 0.2457, 0.04041, 0.246, 0.0408, 0.2353, 0.04776, 0.2362, 0.04776, 0.2362, 0.0408, 0.2353, 0.04285, 0.2166, 0.04959, 0.2175, 0.04959, 0.2175, 0.04285, 0.2166, 0.04503, 0.1819, 0.05183, 0.1823, 0.0413, 0.266, 0.03449, 0.266, 0.03367, 0.2465, 0.04041, 0.246, 0.04041, 0.246, 0.03367, 0.2465, 0.03401, 0.2342, 0.0408, 0.2353, 0.0408, 0.2353, 0.03401, 0.2342, 0.0361, 0.2155, 0.04285, 0.2166, 0.04285, 0.2166, 0.0361, 0.2155, 0.03822, 0.1816, 0.04503, 0.1819, 0.03449, 0.266, 0.02766, 0.2661, 0.02711, 0.2468, 0.03367, 0.2465, 0.03367, 0.2465, 0.02711, 0.2468, 0.02744, 0.2333, 0.03401, 0.2342, 0.03401, 0.2342, 0.02744, 0.2333, 0.02927, 0.2144, 0.0361, 0.2155, 0.0361, 0.2155, 0.02927, 0.2144, 0.03139, 0.1812, 0.03822, 0.1816, 0.02766, 0.2661, 0.02081, 0.2662, 0.02054, 0.2469, 0.02711, 0.2468, 0.02711, 0.2468, 0.02054, 0.2469, 0.02102, 0.2328, 0.02744, 0.2333, 0.02744, 0.2333, 0.02102, 0.2328, 0.02232, 0.2136, 0.02927, 0.2144, 0.02927, 0.2144, 0.02232, 0.2136, 0.02455, 0.1809, 0.03139, 0.1812, 0.09695, 0.6991, 0.1001, 0.6991, 0.09695, 0.7066, 0.09476, 0.7044, 0.09476, 0.7013, 0.03665, 0.5306, 0.03601, 0.5503, 0.02945, 0.55, 0.02983, 0.5307, 0.05185, 0.5795, 0.05379, 0.6148, 0.04698, 0.615, 0.04511, 0.5803, 0.009824, 0.5506, 0.01024, 0.5639, 0.003408, 0.5639, 0.003253, 0.5506, 0.0571, 0.56, 0.05858, 0.5788, 0.05185, 0.5795, 0.0501, 0.5605, 0.8054, 0.3443, 0.7668, 0.3444, 0.7668, 0.3402, 0.8054, 0.3402, 0.02945, 0.55, 0.02978, 0.5635, 0.02336, 0.564, 0.02289, 0.5499, 0.8054, 0.3485, 0.7668, 0.3485, 0.7668, 0.3444, 0.8054, 0.3443, 0.01024, 0.5639, 0.01074, 0.5834, 0.003974, 0.5836, 0.003408, 0.5639, 0.009315, 0.5305, 0.009824, 0.5506, 0.003253, 0.5506, 0.002509, 0.5303, 0.01761, 0.5834, 0.01966, 0.6162, 0.01283, 0.6164, 0.01074, 0.5834, 0.01688, 0.5641, 0.01761, 0.5834, 0.01074, 0.5834, 0.01024, 0.5639, 0.05858, 0.5788, 0.0606, 0.6146, 0.05379, 0.6148, 0.05185, 0.5795, 0.05648, 0.5511, 0.0571, 0.56, 0.0501, 0.5605, 0.0497, 0.5509, 0.05706, 0.5307, 0.05648, 0.5511, 0.0497, 0.5509, 0.05025, 0.5306, 0.01074, 0.5834, 0.01283, 0.6164, 0.00601, 0.6166, 0.003974, 0.5836, 0.04345, 0.5306, 0.04274, 0.5507, 0.03601, 0.5503, 0.03665, 0.5306, 0.0501, 0.5605, 0.05185, 0.5795, 0.04511, 0.5803, 0.04314, 0.5615, 0.0497, 0.5509, 0.0501, 0.5605, 0.04314, 0.5615, 0.04274, 0.5507, 0.05025, 0.5306, 0.0497, 0.5509, 0.04274, 0.5507, 0.04345, 0.5306, 0.03601, 0.5503, 0.03636, 0.5626, 0.02978, 0.5635, 0.02945, 0.55, 0.04511, 0.5803, 0.04698, 0.615, 0.04017, 0.6153, 0.03836, 0.5814, 0.04314, 0.5615, 0.04511, 0.5803, 0.03836, 0.5814, 0.03636, 0.5626, 0.04274, 0.5507, 0.04314, 0.5615, 0.03636, 0.5626, 0.03601, 0.5503, 0.02978, 0.5635, 0.03152, 0.5824, 0.02456, 0.5832, 0.02336, 0.564, 0.02983, 0.5307, 0.02945, 0.55, 0.02289, 0.5499, 0.02298, 0.5307, 0.03836, 0.5814, 0.04017, 0.6153, 0.03334, 0.6156, 0.03152, 0.5824, 0.03636, 0.5626, 0.03836, 0.5814, 0.03152, 0.5824, 0.02978, 0.5635, 0.7669, 0.3784, 0.7669, 0.3743, 0.8054, 0.3742, 0.8054, 0.3783, 0.02766, 0.2661, 0.03449, 0.266, 0.03665, 0.5306, 0.02983, 0.5307, 0.1029, 0.7044, 0.1029, 0.7013, 0.1051, 0.6991, 0.1082, 0.6991, 0.1051, 0.7066, 0.03152, 0.5824, 0.03334, 0.6156, 0.0265, 0.6159, 0.02456, 0.5832, 0.8054, 0.336, 0.7668, 0.3361, 0.7668, 0.332, 0.8054, 0.3319, 0.8053, 0.3154, 0.8053, 0.3195, 0.7668, 0.3196, 0.7668, 0.3154, 0.8053, 0.3236, 0.8054, 0.3278, 0.7668, 0.3278, 0.7668, 0.3237, 0.7669, 0.3825, 0.7669, 0.3784, 0.8054, 0.3783, 0.8054, 0.3825, 0.8054, 0.3278, 0.8054, 0.3319, 0.7668, 0.332, 0.7668, 0.3278, 0.8054, 0.3402, 0.7668, 0.3402, 0.7668, 0.3361, 0.8054, 0.336, 0.8053, 0.3195, 0.8053, 0.3236, 0.7668, 0.3237, 0.7668, 0.3196, 0.7669, 0.3701, 0.7669, 0.366, 0.8054, 0.3659, 0.8054, 0.3701, 0.01634, 0.5502, 0.01688, 0.5641, 0.01024, 0.5639, 0.009824, 0.5506, 0.7669, 0.3577, 0.8054, 0.3577, 0.8054, 0.3618, 0.7669, 0.3619, 0.7669, 0.3536, 0.8054, 0.3535, 0.8054, 0.3577, 0.7669, 0.3577, 0.7669, 0.3495, 0.8054, 0.3494, 0.8054, 0.3535, 0.7669, 0.3536, 0.7668, 0.2557, 0.8053, 0.2556, 0.8053, 0.2597, 0.7668, 0.2598, 0.7668, 0.2722, 0.7668, 0.2681, 0.8053, 0.268, 0.8053, 0.2721, 0.7668, 0.2763, 0.7668, 0.2722, 0.8053, 0.2721, 0.8053, 0.2763, 0.7668, 0.2805, 0.7668, 0.2763, 0.8053, 0.2763, 0.8053, 0.2804, 0.7669, 0.3619, 0.8054, 0.3618, 0.8054, 0.3659, 0.7669, 0.366, 0.8054, 0.4082, 0.7669, 0.4083, 0.7669, 0.4042, 0.8054, 0.4041, 0.8054, 0.4124, 0.7669, 0.4124, 0.7669, 0.4083, 0.8054, 0.4082, 0.8054, 0.4165, 0.7669, 0.4166, 0.7669, 0.4124, 0.8054, 0.4124, 0.8054, 0.3917, 0.8054, 0.3958, 0.7669, 0.3959, 0.7669, 0.3917, 0.8054, 0.3834, 0.8054, 0.3875, 0.7669, 0.3876, 0.7669, 0.3835, 0.8054, 0.3875, 0.8054, 0.3917, 0.7669, 0.3917, 0.7669, 0.3876, 0.8054, 0.3958, 0.8054, 0.3999, 0.7669, 0.4, 0.7669, 0.3959, 0.8054, 0.4041, 0.7669, 0.4042, 0.7669, 0.4, 0.8054, 0.3999, 0.8053, 0.3062, 0.7668, 0.3062, 0.7668, 0.3021, 0.8053, 0.302, 0.8053, 0.3103, 0.7668, 0.3104, 0.7668, 0.3062, 0.8053, 0.3062, 0.8053, 0.3144, 0.7668, 0.3145, 0.7668, 0.3104, 0.8053, 0.3103, 0.8053, 0.2896, 0.8053, 0.2938, 0.7668, 0.2938, 0.7668, 0.2897, 0.8053, 0.2814, 0.8053, 0.2855, 0.7668, 0.2856, 0.7668, 0.2814, 0.8053, 0.2855, 0.8053, 0.2896, 0.7668, 0.2897, 0.7668, 0.2856, 0.8053, 0.2938, 0.8053, 0.2979, 0.7668, 0.298, 0.7668, 0.2938, 0.8053, 0.302, 0.7668, 0.3021, 0.7668, 0.298, 0.8053, 0.2979, 0.767, 0.4598, 0.8055, 0.4597, 0.8055, 0.4638, 0.767, 0.4639, 0.767, 0.4556, 0.8055, 0.4556, 0.8055, 0.4597, 0.767, 0.4598, 0.767, 0.4515, 0.8055, 0.4514, 0.8055, 0.4556, 0.767, 0.4556, 0.767, 0.4763, 0.767, 0.4722, 0.8055, 0.4721, 0.8055, 0.4762, 0.767, 0.4846, 0.767, 0.4804, 0.8055, 0.4804, 0.8055, 0.4845, 0.767, 0.4804, 0.767, 0.4763, 0.8055, 0.4762, 0.8055, 0.4804, 0.767, 0.4722, 0.767, 0.468, 0.8055, 0.468, 0.8055, 0.4721, 0.767, 0.4639, 0.8055, 0.4638, 0.8055, 0.468, 0.767, 0.468, 0.6622, 0.9699, 0.6622, 0.6453, 0.6736, 0.6452, 0.6769, 0.9697, 0.6994, 0.9694, 0.692, 0.9693, 0.6875, 0.6448, 0.6996, 0.6447, 0.6352, 0.9697, 0.6288, 0.9695, 0.6305, 0.6449, 0.6391, 0.645, 0.6128, 0.9694, 0.6137, 0.6449, 0.6231, 0.6447, 0.6214, 0.9694, 0.6288, 0.9695, 0.6214, 0.9694, 0.6231, 0.6447, 0.6305, 0.6449, 0.6417, 0.9698, 0.6352, 0.9697, 0.6391, 0.645, 0.6476, 0.6453, 0.6491, 0.97, 0.6417, 0.9698, 0.6476, 0.6453, 0.6551, 0.6456, 0.5904, 0.97, 0.5865, 0.6456, 0.5986, 0.645, 0.6001, 0.9697, 0.6001, 0.9697, 0.5986, 0.645, 0.6073, 0.645, 0.6063, 0.9695, 0.7059, 0.9694, 0.6994, 0.9694, 0.6996, 0.6447, 0.706, 0.6447, 0.7149, 0.9696, 0.7059, 0.9694, 0.706, 0.6447, 0.7146, 0.645, 0.6769, 0.9697, 0.6736, 0.6452, 0.68, 0.645, 0.6856, 0.9695, 0.6856, 0.9695, 0.68, 0.645, 0.6875, 0.6448, 0.692, 0.9693, 0.722, 0.9697, 0.7149, 0.9696, 0.7146, 0.645, 0.722, 0.645, 0.6558, 0.9699, 0.6558, 0.6456, 0.6622, 0.6453, 0.6622, 0.9699, 0.7668, 0.2474, 0.8053, 0.2473, 0.8053, 0.2515, 0.7668, 0.2515, 0.7668, 0.2515, 0.8053, 0.2515, 0.8053, 0.2556, 0.7668, 0.2557, 0.7668, 0.2598, 0.8053, 0.2597, 0.8053, 0.2639, 0.7668, 0.2639, 0.7668, 0.2681, 0.7668, 0.2639, 0.8053, 0.2639, 0.8053, 0.268, 0.7669, 0.4423, 0.7669, 0.4382, 0.8055, 0.4381, 0.8055, 0.4422, 0.7669, 0.4464, 0.7669, 0.4423, 0.8055, 0.4422, 0.8055, 0.4464, 0.767, 0.4506, 0.7669, 0.4464, 0.8055, 0.4464, 0.8055, 0.4505, 0.7669, 0.4258, 0.8054, 0.4257, 0.8055, 0.4298, 0.7669, 0.4299, 0.7669, 0.4175, 0.8054, 0.4174, 0.8054, 0.4216, 0.7669, 0.4216, 0.7669, 0.4216, 0.8054, 0.4216, 0.8054, 0.4257, 0.7669, 0.4258, 0.7669, 0.4299, 0.8055, 0.4298, 0.8055, 0.434, 0.7669, 0.434, 0.7669, 0.4382, 0.7669, 0.434, 0.8055, 0.434, 0.8055, 0.4381, 0.7253, 0.1022, 0.7252, 0.09808, 0.8051, 0.09794, 0.8051, 0.1021, 0.7253, 0.1156, 0.8051, 0.1154, 0.8051, 0.1195, 0.7253, 0.1197, 0.7253, 0.1114, 0.8051, 0.1113, 0.8051, 0.1154, 0.7253, 0.1156, 0.7253, 0.1063, 0.7253, 0.1022, 0.8051, 0.1021, 0.8051, 0.1062, 0.7253, 0.1238, 0.8051, 0.1237, 0.8052, 0.1278, 0.7253, 0.128, 0.7253, 0.1445, 0.7253, 0.1404, 0.8052, 0.1402, 0.8052, 0.1444, 0.7253, 0.1362, 0.7253, 0.1321, 0.8052, 0.132, 0.8052, 0.1361, 0.7253, 0.1105, 0.7253, 0.1063, 0.8051, 0.1062, 0.8051, 0.1103, 0.7253, 0.1321, 0.7253, 0.128, 0.8052, 0.1278, 0.8052, 0.132, 0.7253, 0.1197, 0.8051, 0.1195, 0.8051, 0.1237, 0.7253, 0.1238, 0.7253, 0.1404, 0.7253, 0.1362, 0.8052, 0.1361, 0.8052, 0.1402, 0.7252, 0.09808, 0.7252, 0.09395, 0.8051, 0.09381, 0.8051, 0.09794, 0.7252, 0.08568, 0.8051, 0.08554, 0.8051, 0.08967, 0.7252, 0.08981, 0.7252, 0.08154, 0.8051, 0.0814, 0.8051, 0.08554, 0.7252, 0.08568, 0.7252, 0.07741, 0.8051, 0.07727, 0.8051, 0.0814, 0.7252, 0.08154, 0.7254, 0.2176, 0.8052, 0.2175, 0.8052, 0.2216, 0.7254, 0.2217, 0.7254, 0.2341, 0.7254, 0.23, 0.8053, 0.2299, 0.8053, 0.234, 0.7254, 0.2383, 0.7254, 0.2341, 0.8053, 0.234, 0.8053, 0.2381, 0.7254, 0.2424, 0.7254, 0.2383, 0.8053, 0.2381, 0.8053, 0.2423, 0.7252, 0.08981, 0.8051, 0.08967, 0.8051, 0.09381, 0.7252, 0.09395, 0.8052, 0.2041, 0.7254, 0.2043, 0.7253, 0.2001, 0.8052, 0.2, 0.8052, 0.2083, 0.7254, 0.2084, 0.7254, 0.2043, 0.8052, 0.2041, 0.8052, 0.2124, 0.7254, 0.2125, 0.7254, 0.2084, 0.8052, 0.2083, 0.8052, 0.1876, 0.8052, 0.1917, 0.7253, 0.1919, 0.7253, 0.1877, 0.8052, 0.1793, 0.8052, 0.1834, 0.7253, 0.1836, 0.7253, 0.1795, 0.8052, 0.1834, 0.8052, 0.1876, 0.7253, 0.1877, 0.7253, 0.1836, 0.8052, 0.1917, 0.8052, 0.1958, 0.7253, 0.196, 0.7253, 0.1919, 0.8052, 0.2, 0.7253, 0.2001, 0.7253, 0.196, 0.8052, 0.1958, 0.7253, 0.1537, 0.8052, 0.1536, 0.8052, 0.1577, 0.7253, 0.1578, 0.7253, 0.1496, 0.8052, 0.1494, 0.8052, 0.1536, 0.7253, 0.1537, 0.7253, 0.1454, 0.8052, 0.1453, 0.8052, 0.1494, 0.7253, 0.1496, 0.7253, 0.1702, 0.7253, 0.1661, 0.8052, 0.166, 0.8052, 0.1701, 0.7253, 0.1785, 0.7253, 0.1744, 0.8052, 0.1742, 0.8052, 0.1784, 0.7253, 0.1744, 0.7253, 0.1702, 0.8052, 0.1701, 0.8052, 0.1742, 0.7253, 0.1661, 0.7253, 0.162, 0.8052, 0.1618, 0.8052, 0.166, 0.7253, 0.1578, 0.8052, 0.1577, 0.8052, 0.1618, 0.7253, 0.162, 0.7252, 0.01765, 0.805, 0.0175, 0.805, 0.02164, 0.7252, 0.02178, 0.7252, 0.01351, 0.805, 0.01337, 0.805, 0.0175, 0.7252, 0.01765, 0.7252, 0.009376, 0.805, 0.009235, 0.805, 0.01337, 0.7252, 0.01351, 0.7252, 0.03419, 0.7252, 0.03005, 0.8051, 0.02991, 0.8051, 0.03404, 0.7252, 0.04246, 0.7252, 0.03832, 0.8051, 0.03818, 0.8051, 0.04231, 0.7252, 0.03832, 0.7252, 0.03419, 0.8051, 0.03404, 0.8051, 0.03818, 0.7252, 0.03005, 0.7252, 0.02592, 0.8051, 0.02577, 0.8051, 0.02991, 0.7252, 0.02178, 0.805, 0.02164, 0.8051, 0.02577, 0.7252, 0.02592, 0.7254, 0.2424, 0.8053, 0.2423, 0.8053, 0.2464, 0.7254, 0.2465, 0.7254, 0.2135, 0.8052, 0.2133, 0.8052, 0.2175, 0.7254, 0.2176, 0.7254, 0.2217, 0.8052, 0.2216, 0.8052, 0.2257, 0.7254, 0.2259, 0.7254, 0.23, 0.7254, 0.2259, 0.8052, 0.2257, 0.8053, 0.2299, 0.7252, 0.0682, 0.7252, 0.06407, 0.8051, 0.06393, 0.8051, 0.06806, 0.7252, 0.07234, 0.7252, 0.0682, 0.8051, 0.06806, 0.8051, 0.07219, 0.7252, 0.07647, 0.7252, 0.07234, 0.8051, 0.07219, 0.8051, 0.07633, 0.7252, 0.05166, 0.8051, 0.05152, 0.8051, 0.05566, 0.7252, 0.0558, 0.7252, 0.04339, 0.8051, 0.04325, 0.8051, 0.04739, 0.7252, 0.04753, 0.7252, 0.04753, 0.8051, 0.04739, 0.8051, 0.05152, 0.7252, 0.05166, 0.7252, 0.0558, 0.8051, 0.05566, 0.8051, 0.05979, 0.7252, 0.05993, 0.7252, 0.06407, 0.7252, 0.05993, 0.8051, 0.05979, 0.8051, 0.06393, 0.6501, 0.2874, 0.6589, 0.2875, 0.6579, 0.6296, 0.6491, 0.6296])
me_cube.materials.append(mat_material)
me_cube.use_mirror_vertex_groups = False
me_cube.update()
me_cube.normals_split_custom_set([tuple(v) for v in zip(*[iter([-0.02857, -0.9996, 1.365e-06, 0.02857, -0.9996, 1.371e-06, 0.02384, -0.8342, 0.551, -0.02384, -0.8342, 0.551, 0.04782, 0.9989, -2.295e-06, 0.03617, 0.7548, -0.6549, -0.03617, 0.7548, -0.6549, -0.04782, 0.9989, -2.285e-06, -0.9705, 0.2411, -4.658e-05, -0.9446, -0.01683, -0.3278, 0.9446, -0.01683, -0.3278, 0.9965, -0.01788, 0.08154, -0.01544, 0.0004777, 0.9999, 0.97, -0.2432, 4.611e-05, -0.9965, 0.01788, 0.08147, -0.7714, 0.009251, 0.6363, -0.01511, -0.0004793, 0.9999, -0.7713, -0.009252, 0.6364, -0.9965, -0.01788, 0.08151, 0.9705, 0.2411, 4.658e-05, -0.97, -0.2432, -1.167e-05, 0.03614, -0.7548, -0.655, 0.03614, 0.7549, -0.6549, 0.04782, 0.9989, -4.772e-05, 0.97, -0.2432, 1.167e-05, -0.01544, 0.0004794, 0.9999, -0.03206, 0.6701, 0.7416, -0.04782, 0.9989, 4.772e-05, 0.97, -0.2432, -1.162e-05, -0.04782, 0.9989, -4.794e-05, -0.03614, 0.7548, -0.655, -0.03614, -0.7549, -0.6549, 0.01543, 0.0004793, 0.9999, 0.7713, 0.009252, 0.6364, 0.9965, 0.01788, 0.08151, -0.97, -0.2432, 4.656e-05, 0.01543, 0.0004964, 0.9999, -0.01543, 0.0004964, 0.9999, -0.01519, -0.0005018, 0.9999, 0.01519, -0.0005018, 0.9999, 0.9705, 0.241, 1.151e-05, -0.02857, -0.9996, 4.798e-05, -0.02382, -0.8342, 0.551, -0.01515, -0.0004793, 0.9999, 0.7713, 0.009277, 0.6364, 0.01543, 0.0004845, 0.9999, 0.01519, -0.0005573, 0.9999, 0.7713, -0.009277, 0.6364, -0.9705, 0.241, 1.157e-05, 0.01515, -0.0004794, 0.9999, 0.02382, -0.8342, 0.551, 0.02857, -0.9996, 4.775e-05, -0.9965, 0.01788, 0.08154, -0.9965, -0.01792, 0.08155, -0.7714, -0.009284, 0.6363, -0.7714, 0.009284, 0.6363, -0.9965, -0.0179, 0.08147, -0.9965, 0.0179, 0.08147, -0.9446, 0.01683, -0.3278, -0.9446, -0.01683, -0.3278, 0.9965, 0.01792, 0.08155, 0.7714, 0.009284, 0.6363, 0.7714, -0.009284, 0.6363, 0.9965, -0.01788, 0.08154, -0.7713, 0.009277, 0.6364, -0.7713, -0.009277, 0.6364, -0.01519, -0.0004847, 0.9999, -0.01543, 0.0005571, 0.9999, -0.02539, -0.8877, -0.4596, 0.02539, -0.8877, -0.4596, 0.02857, -0.9996, -1.365e-06, -0.02857, -0.9996, -1.371e-06, -0.97, -0.2432, 1.063e-08, -0.9446, 0.01683, -0.3278, -0.9446, -0.01683, -0.3278, -0.9705, 0.241, 0.0, 0.9446, -0.0168, -0.3279, -0.9446, -0.0168, -0.3279, -0.9446, 0.0168, -0.3279, 0.9446, 0.0168, -0.3279, 0.9705, 0.2411, -4.636e-05, -0.9965, -0.01788, 0.08154, -0.9446, -0.01683, -0.3278, 0.9446, -0.01683, -0.3278, 0.9965, 0.01788, 0.08154, 0.9446, 0.01683, -0.3278, -0.9446, 0.01683, -0.3278, -0.97, -0.2432, -4.634e-05, -0.9965, 0.01788, 0.08154, 0.97, -0.2432, -4.656e-05, 0.9446, 0.01683, -0.3278, -0.9446, 0.01683, -0.3278, 0.97, -0.2432, 0.0, 0.9705, 0.241, 1.054e-08, 0.9446, -0.01683, -0.3278, 0.9446, 0.01683, -0.3278, -0.9446, -0.0168, -0.3279, -0.9446, 0.0168, -0.3279, 0.9446, 0.0168, -0.3279, 0.9446, -0.0168, -0.3279, -0.9705, 0.2411, 4.242e-08, 0.02539, 0.8877, -0.4596, -0.02539, 0.8877, -0.4596, 0.9705, 0.2411, 0.0, -0.02857, -0.9996, -4.775e-05, 0.9705, 0.241, -1.157e-05, -0.02536, 0.8878, -0.4596, -0.02536, -0.8877, -0.4597, 0.03614, 0.7549, -0.6549, 0.03614, -0.7549, -0.6549, -0.03614, -0.7549, -0.6549, -0.03614, 0.7549, -0.6549, -0.02384, -0.8342, 0.551, 0.02384, -0.8342, 0.551, 0.01519, -0.0005011, 0.9999, -0.01519, -0.0005011, 0.9999, 0.9965, -0.0179, 0.08147, 0.9446, -0.01683, -0.3278, 0.9446, 0.01683, -0.3278, 0.9965, 0.0179, 0.08147, -0.01543, 0.0004957, 0.9999, 0.01543, 0.0004957, 0.9999, 0.03208, 0.6701, 0.7416, -0.03208, 0.6701, 0.7416, 0.01512, -0.0004777, 0.9999, -0.9705, 0.2411, 4.614e-05, 0.9965, -0.01788, 0.08147, 0.7714, -0.009251, 0.6363, -0.03209, 0.67, 0.7416, 0.03209, 0.67, 0.7416, 0.04782, 0.9989, 2.285e-06, -0.04782, 0.9989, 2.295e-06, -0.97, -0.2432, 1.162e-05, 0.04782, 0.9989, 4.794e-05, 0.03207, 0.67, 0.7416, 0.01544, 0.0004793, 0.9999, 0.0, 0.0, -1.0, 0.0, 0.0, -1.0, 0.0, 0.0, -1.0, 0.0, 0.0, -1.0, -0.03617, -0.7548, -0.6549, 0.03617, -0.7548, -0.6549, -0.97, -0.2432, 0.0, 0.97, -0.2432, 4.24e-08, 0.02857, -0.9996, -4.798e-05, 0.02536, -0.8878, -0.4596, 0.02536, 0.8877, -0.4597, -0.9705, 0.241, -1.151e-05, 0.02537, 0.8877, -0.4597, 0.02537, -0.8877, -0.4597, -0.02537, -0.8877, -0.4597, -0.02537, 0.8877, -0.4597, 8.169e-05, -1.0, 1.828e-05, 0.707, -0.7072, 1.836e-05, 0.7074, -0.7068, -1.83e-05, 0.000609, -1.0, 3.664e-05, 0.7072, -0.707, 1.828e-05, 1.0, -8.252e-05, 1.836e-05, 1.0, -8.252e-05, 0.0001467, 0.7075, -0.7067, 0.0001465, 0.707, 0.7072, 1.828e-05, 8.169e-05, 1.0, 1.836e-05, 0.000609, 1.0, -1.825e-05, 0.7074, 0.7068, 0.0001469, 1.0, 8.252e-05, 1.828e-05, 0.7072, 0.707, 1.836e-05, 0.7075, 0.7067, -1.826e-05, 1.0, 8.255e-05, 0.0002018, -8.169e-05, -1.0, 1.836e-05, 0.0004936, -1.0, -1.83e-05, -0.7069, -0.7073, 3.667e-05, -0.707, -0.7072, 1.828e-05, -0.7072, -0.707, 1.836e-05, -0.707, -0.7072, -1.829e-05, -1.0, -8.231e-05, 3.669e-05, -1.0, -8.231e-05, 1.828e-05, -1.0, 8.231e-05, 1.836e-05, -1.0, 8.231e-05, -1.828e-05, -0.707, 0.7072, -1.838e-05, -0.7072, 0.707, 1.828e-05, -0.707, 0.7072, 1.836e-05, -0.7069, 0.7073, -1.827e-05, 0.0004936, 1.0, 3.674e-05, -8.169e-05, 1.0, 1.828e-05, -8.169e-05, -1.0, 1.836e-05, -0.000609, -1.0, -1.825e-05, -0.7074, -0.7068, 0.0001469, -0.707, -0.7072, 1.828e-05, -0.7072, -0.707, 1.836e-05, -0.7075, -0.7067, -1.826e-05, -1.0, -8.255e-05, 0.0002018, -1.0, -8.252e-05, 1.828e-05, -1.0, 8.252e-05, 1.836e-05, -1.0, 8.255e-05, 0.0002017, -0.7075, 0.7067, 0.0001465, -0.7072, 0.707, 1.828e-05, 1.0, 8.231e-05, 1.828e-05, 0.7072, 0.707, 1.836e-05, 0.707, 0.7072, -1.829e-05, 1.0, 8.231e-05, 3.669e-05, 8.169e-05, -1.0, 1.828e-05, 0.707, -0.7072, 1.836e-05, 0.7069, -0.7073, -1.827e-05, -0.0004936, -1.0, 3.674e-05, 0.707, 0.7072, 1.828e-05, 8.169e-05, 1.0, 1.836e-05, -0.0004936, 1.0, -1.83e-05, 0.7069, 0.7073, -1.835e-05, 0.7072, -0.707, 1.828e-05, 1.0, -8.231e-05, 1.836e-05, 1.0, -8.231e-05, -1.828e-05, 0.707, -0.7072, -1.838e-05, -0.707, 0.7072, 1.836e-05, -0.7074, 0.7068, -1.83e-05, -0.000609, 1.0, 3.664e-05, -8.169e-05, 1.0, 1.828e-05, -0.998, -9.775e-05, 0.06263, -1.0, -8.887e-05, 0.0001288, -0.7074, -0.7068, 0.0001151, -0.7146, -0.6982, 0.04343, -0.9007, 3.958e-05, 0.4344, -0.998, -7.365e-05, 0.0627, -0.7146, -0.6982, 0.04347, -0.6504, -0.6939, 0.309, -0.01551, -7.275e-05, 0.9999, -0.3801, -2.855e-05, 0.9249, -0.2698, -0.6932, 0.6684, -0.01054, -0.7042, 0.71, -0.005584, -0.7077, -0.7065, 0.0007259, -1.0, 0.003457, -0.0007401, -1.0, 0.003456, 0.00557, -0.7077, -0.7065, 0.01048, -0.7042, 0.7099, 0.01546, -7.647e-05, 0.9999, -0.01552, -7.884e-05, 0.9999, -0.01049, -0.7042, 0.7099, 0.02488, 0.7069, 0.7068, 0.02488, 8.103e-05, 0.9997, 0.02488, -0.7068, 0.7069, 0.04979, -0.9988, -2.123e-05, 0.04979, 0.9988, -6.488e-05, 0.01053, -0.7043, 0.7099, -0.01054, -0.7043, 0.7099, -0.0007874, -1.0, 0.003587, 0.0007733, -1.0, 0.003587, 0.0007395, 1.0, 0.00346, -0.00557, 0.7077, -0.7065, 0.005584, 0.7077, -0.7065, -0.0007254, 1.0, 0.00346, -0.007228, 9.832e-05, -1.0, 0.007235, 9.847e-05, -1.0, 0.005596, 0.7076, -0.7066, -0.005589, 0.7076, -0.7066, 0.01049, 0.7042, 0.7099, -0.01048, 0.7042, 0.7099, -0.01546, 3.174e-05, 0.9999, 0.01552, 3.407e-05, 0.9999, -0.005597, -0.7076, -0.7065, 0.005589, -0.7076, -0.7065, 0.007228, -9.319e-05, -1.0, -0.007235, -9.337e-05, -1.0, -0.01053, 0.7042, 0.71, -0.2698, 0.6932, 0.6684, -0.3801, 1.782e-05, 0.9249, -0.0155, 7.249e-05, 0.9999, 0.0007259, -1.0, 0.003461, -0.0007401, -1.0, 0.003461, 0.00557, -0.7077, -0.7065, -0.005584, -0.7077, -0.7065, 0.01546, -3.323e-05, 0.9999, -0.01552, -3.555e-05, 0.9999, -0.01049, -0.7042, 0.71, 0.01048, -0.7042, 0.71, 0.01556, -6.39e-05, 0.9999, 0.01053, -0.7042, 0.71, 0.2698, -0.6932, 0.6684, 0.3801, -2.137e-05, 0.9249, 0.3801, -2.815e-05, 0.925, 0.2698, -0.6932, 0.6683, 0.6504, -0.6939, 0.309, 0.9007, -7.54e-06, 0.4344, 0.9007, 2.93e-05, 0.4344, 0.6504, -0.6939, 0.309, 0.7146, -0.6982, 0.04348, 0.998, -8.368e-05, 0.06266, 0.998, -9.88e-05, 0.06264, 0.7146, -0.6982, 0.04339, 0.7075, -0.7067, 0.0001155, 1.0, -8.813e-05, 0.0001839, 0.01054, -0.7043, 0.7098, 0.0007387, -1.0, 0.003614, 0.02243, -0.9991, 0.03533, 0.2698, -0.6933, 0.6683, 0.2698, -0.6932, 0.6683, 0.02251, -0.9991, 0.03529, 0.03626, -0.999, 0.02533, 0.6504, -0.6939, 0.309, 0.6504, -0.6939, 0.309, 0.03626, -0.999, 0.02523, 0.01168, -0.9999, 0.002881, 0.7145, -0.6983, 0.04347, 0.7145, -0.6983, 0.04341, 0.01167, -0.9999, 0.00288, 0.0006117, -1.0, 8.784e-05, 0.7074, -0.7068, 9.839e-05, 0.000767, -1.0, 0.003447, -0.005604, -0.7077, -0.7065, -0.1945, -0.7348, -0.6499, 0.02239, -0.9991, 0.03524, 0.02241, -0.9991, 0.03522, -0.1946, -0.7347, -0.6498, -0.6323, -0.7389, -0.2326, 0.03615, -0.999, 0.02525, 0.03617, -0.999, 0.02529, -0.6323, -0.739, -0.2326, -0.7041, -0.7096, -0.0274, 0.01153, -0.9999, 0.002836, 0.01153, -0.9999, 0.002876, -0.7041, -0.7096, -0.02736, -0.7068, -0.7074, 0.0001397, 0.0004847, -1.0, -3.308e-06, -0.005657, -0.7076, -0.7066, -0.007227, -5.955e-05, -1.0, -0.2722, -6.932e-05, -0.9623, -0.1945, -0.7347, -0.6499, -0.1945, -0.7347, -0.6499, -0.2722, 3.389e-05, -0.9622, -0.9437, 1.263e-05, -0.3307, -0.6324, -0.7389, -0.2326, -0.6324, -0.7389, -0.2326, -0.9437, -3.031e-05, -0.3308, -0.9993, -9.883e-05, -0.0363, -0.7042, -0.7095, -0.02743, -0.7042, -0.7095, -0.02736, -0.9993, -7.644e-05, -0.03628, -1.0, -7.099e-05, 0.0001226, -0.707, -0.7072, -1.808e-05, -0.007224, 6.27e-05, -1.0, -0.005652, 0.7076, -0.7066, -0.1945, 0.7347, -0.6499, -0.2722, 9.137e-05, -0.9622, -0.2722, -1.901e-05, -0.9622, -0.1945, 0.7347, -0.6499, -0.6324, 0.7389, -0.2326, -0.9437, -2.9e-05, -0.3308, -0.9437, 7.931e-06, -0.3308, -0.6324, 0.7389, -0.2326, -0.7042, 0.7095, -0.02738, -0.9993, 9.605e-05, -0.0363, -0.9993, 7.713e-05, -0.03629, -0.7042, 0.7095, -0.02737, -0.707, 0.7072, -7.408e-05, -1.0, 7.105e-05, 1.245e-05, -0.005646, 0.7077, -0.7065, 0.0007246, 1.0, 0.00345, 0.02244, 0.9991, 0.03523, -0.1945, 0.7348, -0.6499, -0.1945, 0.7347, -0.6499, 0.0224, 0.9991, 0.03524, 0.03619, 0.999, 0.02522, -0.6323, 0.7389, -0.2327, -0.6324, 0.7389, -0.2326, 0.03618, 0.999, 0.02524, 0.01153, 0.9999, 0.002819, -0.7041, 0.7096, -0.02741, -0.7041, 0.7096, -0.02738, 0.01153, 0.9999, 0.00286, 0.0004814, 1.0, -5.792e-05, -0.7069, 0.7074, 3.057e-05, 0.0007539, 1.0, 0.003617, 0.0105, 0.7043, 0.7099, 0.2697, 0.6933, 0.6683, 0.02242, 0.9991, 0.03533, 0.0225, 0.9991, 0.0353, 0.2698, 0.6932, 0.6683, 0.6504, 0.6939, 0.309, 0.03624, 0.999, 0.02534, 0.03626, 0.999, 0.02525, 0.6504, 0.6939, 0.309, 0.7145, 0.6983, 0.04345, 0.01168, 0.9999, 0.002865, 0.01167, 0.9999, 0.002864, 0.7145, 0.6983, 0.04339, 0.7074, 0.7068, 0.0002084, 0.0006143, 1.0, 3.224e-05, 0.01054, 0.7042, 0.71, 0.01551, 6.935e-05, 0.9999, 0.3801, 2.731e-05, 0.9249, 0.2698, 0.6932, 0.6684, 0.2698, 0.6932, 0.6683, 0.3801, -3.657e-05, 0.9249, 0.9007, -1.344e-05, 0.4344, 0.6504, 0.6939, 0.309, 0.6504, 0.6939, 0.309, 0.9007, -3.469e-05, 0.4344, 0.998, 7.828e-05, 0.0627, 0.7146, 0.6982, 0.04347, 0.7146, 0.6982, 0.04343, 0.998, 9.85e-05, 0.06263, 1.0, 8.996e-05, 0.0001832, 0.7075, 0.7067, 0.0001139, -0.3801, 3.111e-05, 0.9249, -0.9007, -2.124e-05, 0.4344, -0.6504, -0.6939, 0.309, -0.2698, -0.6932, 0.6683, -0.0105, -0.7043, 0.7098, -0.2697, -0.6933, 0.6683, -0.02242, -0.9991, 0.03533, -0.0007544, -1.0, 0.003614, 0.02488, 0.7068, -0.7069, 0.04979, 0.9988, 2.123e-05, 0.04979, -0.9988, 6.518e-05, 0.02488, -0.7069, -0.7068, 0.02488, -8.348e-05, -0.9997, 0.9437, 2.992e-05, -0.3308, 0.9993, 9.644e-05, -0.0363, 0.7042, 0.7095, -0.02743, 0.6324, 0.7389, -0.2326, 0.1945, -0.7347, -0.6499, 0.6324, -0.7389, -0.2326, 0.9437, 2.763e-05, -0.3308, 0.2722, 1.775e-05, -0.9622, -0.998, -9.727e-05, 0.06263, -1.0, -8.814e-05, 0.0001837, -0.7075, -0.7067, 0.0001153, -0.7146, -0.6982, 0.04343, -0.0007254, -1.0, 0.00345, -0.02244, -0.9991, 0.03523, 0.1945, -0.7348, -0.6499, 0.005646, -0.7077, -0.7065, -1.0, 8.395e-05, 1.836e-05, -1.0, 8.395e-05, -1.828e-05, -0.7074, 0.7068, 9.161e-05, -0.7072, 0.707, 1.828e-05, 0.7041, 0.7096, -0.02736, 0.7069, 0.7074, -0.0001893, -0.0004814, 1.0, -2.685e-06, -0.01153, 0.9999, 0.002877, -0.707, 0.7072, 1.836e-05, -0.7073, 0.7069, -1.829e-05, -0.0005159, 1.0, 3.665e-05, -8.446e-05, 1.0, 1.828e-05, -0.0105, -0.7043, 0.7098, -0.2697, -0.6933, 0.6683, -0.02242, -0.9991, 0.03533, -0.0007541, -1.0, 0.003612, -0.9007, 4.017e-05, 0.4344, -0.998, -7.301e-05, 0.0627, -0.7146, -0.6982, 0.04347, -0.6504, -0.6939, 0.309, -0.3801, 3.117e-05, 0.9249, -0.9007, -1.977e-05, 0.4344, -0.6504, -0.6939, 0.309, -0.2698, -0.6932, 0.6683, -0.01551, -7.519e-05, 0.9999, -0.3801, -3.147e-05, 0.9249, -0.2698, -0.6932, 0.6684, -0.01054, -0.7042, 0.71, -0.0224, -0.9991, 0.03523, -0.03619, -0.999, 0.02522, 0.6323, -0.7389, -0.2327, 0.1945, -0.7348, -0.6498, -0.7145, -0.6983, 0.04339, -0.7074, -0.7068, 4.291e-05, -0.0006118, -1.0, 3.246e-05, -0.01171, -0.9999, 0.002863, -0.6504, -0.6939, 0.309, -0.7145, -0.6983, 0.04345, -0.01168, -0.9999, 0.002865, -0.03626, -0.999, 0.02525, -0.2698, -0.6932, 0.6683, -0.6504, -0.6939, 0.309, -0.03625, -0.999, 0.02534, -0.0225, -0.9991, 0.0353, 0.6324, -0.7389, -0.2326, 0.7042, -0.7095, -0.02738, 0.9993, -9.68e-05, -0.0363, 0.9437, -6.763e-06, -0.3308, 0.005651, -0.7076, -0.7066, 0.1945, -0.7347, -0.6499, 0.2722, -8.819e-05, -0.9622, 0.007223, -6.029e-05, -1.0, -0.01153, -0.9999, 0.002859, -0.0004846, -1.0, -5.824e-05, 0.7068, -0.7074, 3.017e-05, 0.7041, -0.7096, -0.02738, -0.03618, -0.999, 0.02524, -0.01152, -0.9999, 0.002876, 0.7041, -0.7096, -0.02741, 0.6324, -0.7389, -0.2326, 0.9993, 7.617e-05, -0.03628, 1.0, 7.109e-05, -4.255e-05, 0.707, 0.7072, 3.61e-05, 0.7042, 0.7095, -0.02736, 0.2722, -3.481e-05, -0.9622, 0.9437, -1.381e-05, -0.3307, 0.6324, 0.7389, -0.2326, 0.1945, 0.7347, -0.6499, 0.007229, 6.127e-05, -1.0, 0.2722, 7.185e-05, -0.9623, 0.1945, 0.7347, -0.6499, 0.005658, 0.7076, -0.7066, 0.7042, -0.7095, -0.02737, 0.707, -0.7072, 0.0001473, 1.0, -7.102e-05, 1.276e-05, 0.9993, -7.735e-05, -0.03629, -0.0007933, 1.0, 0.003611, -0.02243, 0.9991, 0.03533, -0.2698, 0.6932, 0.6683, -0.01054, 0.7043, 0.7099, 0.6323, 0.739, -0.2326, 0.7041, 0.7096, -0.0274, -0.01152, 0.9999, 0.002836, -0.03617, 0.999, 0.02529, 0.1946, 0.7347, -0.6499, 0.6323, 0.7389, -0.2326, -0.03615, 0.999, 0.02525, -0.02241, 0.9991, 0.03522, 0.005605, 0.7077, -0.7065, 0.1945, 0.7348, -0.6499, -0.02239, 0.9991, 0.03524, -0.0007659, 1.0, 0.003445, -0.2698, 0.6932, 0.6683, -0.6504, 0.6939, 0.309, -0.9007, -2.5e-05, 0.4344, -0.3801, 2.415e-05, 0.925, -0.01167, 0.9999, 0.00288, -0.0006143, 1.0, 3.227e-05, -0.7074, 0.7068, 9.846e-05, -0.7145, 0.6983, 0.04341, -0.03626, 0.999, 0.02523, -0.01168, 0.9999, 0.002881, -0.7145, 0.6983, 0.04341, -0.6504, 0.6939, 0.309, -0.02251, 0.9991, 0.03529, -0.03626, 0.999, 0.02533, -0.6504, 0.6939, 0.309, -0.2698, 0.6932, 0.6683, 8.187e-05, -1.0, 1.828e-05, 0.707, -0.7072, 1.836e-05, 0.7069, -0.7073, 0.0001467, -0.0003496, -1.0, 3.673e-05, -8.187e-05, -1.0, 1.836e-05, -0.0005133, -1.0, -1.826e-05, -0.7073, -0.7069, 9.178e-05, -0.707, -0.7072, 1.828e-05, -0.02488, 0.7069, -0.7068, -0.02488, 8.1e-05, -0.9997, -0.02488, -0.7068, -0.7069, -0.04979, -0.9988, 2.027e-05, -0.04979, 0.9988, 6.592e-05, -0.6504, 0.6939, 0.309, -0.7146, 0.6982, 0.04348, -0.998, 8.756e-05, 0.06266, -0.9007, -2.523e-05, 0.4344, 0.7072, -0.707, 1.828e-05, 1.0, -8.264e-05, 1.836e-05, 1.0, -8.264e-05, -1.828e-05, 0.707, -0.7072, -1.837e-05, -0.7072, -0.707, 1.836e-05, -0.7074, -0.7068, 0.0001466, -1.0, -8.288e-05, 0.0001467, -1.0, -8.285e-05, 1.828e-05, 0.0007873, 1.0, 0.003591, -0.0007731, 1.0, 0.003591, -0.01053, 0.7043, 0.7099, 0.01054, 0.7043, 0.7099, -0.7146, 0.6982, 0.04338, -0.7075, 0.7067, 0.0001142, -1.0, 8.994e-05, 0.0001833, -0.998, 0.0001001, 0.06264, 8.187e-05, -1.0, 1.828e-05, 0.707, -0.7072, 1.836e-05, 0.7073, -0.7069, -1.829e-05, 0.0005133, -1.0, 3.665e-05, 0.7072, -0.707, 1.828e-05, 1.0, -8.285e-05, 1.836e-05, 1.0, -8.285e-05, -1.828e-05, 0.7074, -0.7068, 9.161e-05, 0.707, 0.7072, 1.828e-05, 8.443e-05, 1.0, 1.836e-05, 0.0005159, 1.0, -1.826e-05, 0.7073, 0.7069, 9.178e-05, 1.0, 8.395e-05, 1.828e-05, 0.7072, 0.707, 1.836e-05, 0.7074, 0.7068, -1.826e-05, 1.0, 8.398e-05, 0.0001467, -8.187e-05, -1.0, 1.836e-05, 0.0003496, -1.0, -1.83e-05, -0.7069, -0.7073, -1.836e-05, -0.707, -0.7072, 1.828e-05, -0.7072, -0.707, 1.836e-05, -0.707, -0.7072, -1.829e-05, -1.0, -8.264e-05, 3.669e-05, -1.0, -8.264e-05, 1.828e-05, -1.0, 8.377e-05, 1.836e-05, -1.0, 8.374e-05, -1.828e-05, -0.707, 0.7072, -1.837e-05, -0.7072, 0.707, 1.828e-05, -0.707, 0.7072, 1.836e-05, -0.7069, 0.7073, -1.827e-05, 0.000347, 1.0, 3.673e-05, -8.446e-05, 1.0, 1.828e-05, 1.0, 8.374e-05, 1.828e-05, 0.7072, 0.707, 1.836e-05, 0.707, 0.7072, -1.829e-05, 1.0, 8.377e-05, 3.669e-05, 0.707, 0.7072, 1.828e-05, 8.443e-05, 1.0, 1.836e-05, -0.000347, 1.0, -1.83e-05, 0.7069, 0.7073, -1.836e-05, 0.0007733, -1.0, 0.00363, 0.01053, -0.7043, 0.7099, -0.01054, -0.7043, 0.7099, -0.0007873, -1.0, 0.00363, 0.01552, 8.091e-05, 0.9999, 0.01049, 0.7042, 0.7099, -0.01048, 0.7042, 0.7099, -0.01546, 7.856e-05, 0.9999, -0.02494, 6.84e-05, 0.9997, 0.02494, 6.84e-05, 0.9997, 0.02494, 0.7068, 0.7069, -0.02494, 0.7068, 0.7069, -0.00718, -9.625e-05, -1.0, -0.005596, -0.7076, -0.7066, 0.005589, -0.7076, -0.7066, 0.007228, -9.707e-05, -1.0, -0.005589, 0.7076, -0.7066, -0.007228, 0.000103, -1.0, 0.007235, 0.0001031, -1.0, 0.005596, 0.7076, -0.7066, -0.02488, 0.7068, 0.7069, -0.04979, 0.9988, -2.027e-05, -0.04979, -0.9988, -5.862e-05, -0.02488, -0.7069, 0.7068, -0.02488, -8.339e-05, 0.9997, -0.02488, 0.7068, 0.7069, -0.04979, 0.9988, -2.027e-05, -0.04979, -0.9988, -6.559e-05, -0.02488, -0.7069, 0.7068, -0.02488, -8.342e-05, 0.9997, 0.02488, 0.7069, 0.7068, 0.02488, 8.1e-05, 0.9997, 0.02488, -0.7068, 0.7069, 0.04979, -0.9988, -1.385e-05, 0.04979, 0.9988, -6.488e-05, -1.0, 8.592e-05, -1.777e-05, -0.7072, 0.707, -1.712e-05, -0.7072, 0.707, 1.951e-05, -1.0, 8.556e-05, 1.889e-05, 0.0155, -7.527e-05, 0.9999, 0.01053, -0.7042, 0.71, 0.2698, -0.6932, 0.6684, 0.3801, -1.848e-05, 0.9249, 0.3801, -2.752e-05, 0.925, 0.2698, -0.6932, 0.6683, 0.6504, -0.6939, 0.309, 0.9007, -8.464e-06, 0.4344, 0.9007, 2.89e-05, 0.4344, 0.6504, -0.6939, 0.309, 0.7146, -0.6982, 0.04348, 0.998, -8.413e-05, 0.06266, 0.998, -9.928e-05, 0.06264, 0.7146, -0.6982, 0.04339, 0.7074, -0.7068, 6.037e-05, 1.0, -8.89e-05, 0.0001289, 0.01054, -0.7043, 0.7099, 0.0007389, -1.0, 0.003616, 0.02243, -0.9991, 0.03533, 0.2698, -0.6933, 0.6683, 0.2698, -0.6932, 0.6683, 0.02251, -0.9991, 0.03529, 0.03622, -0.999, 0.02536, 0.6504, -0.6939, 0.309, 0.6504, -0.6939, 0.309, 0.03626, -0.999, 0.02523, 0.01168, -0.9999, 0.002881, 0.7145, -0.6983, 0.04341, 0.7145, -0.6983, 0.04341, 0.01167, -0.9999, 0.002881, 0.0005189, -1.0, -2.159e-05, 0.7073, -0.7069, 9.925e-05, 0.0007665, -1.0, 0.003439, -0.005604, -0.7077, -0.7065, -0.1945, -0.7347, -0.6499, 0.02239, -0.9991, 0.03523, 0.02241, -0.9991, 0.03522, -0.1946, -0.7347, -0.6498, -0.6323, -0.7389, -0.2326, 0.03615, -0.999, 0.02525, 0.03617, -0.999, 0.02529, -0.6323, -0.739, -0.2326, -0.7041, -0.7096, -0.0274, 0.01152, -0.9999, 0.002836, 0.01153, -0.9999, 0.002877, -0.7041, -0.7096, -0.02736, -0.7069, -0.7073, -7.943e-05, 0.0003379, -1.0, -2.562e-06, -0.005659, -0.7076, -0.7066, -0.007229, -6.357e-05, -1.0, -0.2722, -7.341e-05, -0.9623, -0.1945, -0.7347, -0.6499, -0.1945, -0.7347, -0.6499, -0.2722, 3.389e-05, -0.9622, -0.9437, 1.209e-05, -0.3307, -0.6324, -0.7389, -0.2326, -0.6324, -0.7389, -0.2326, -0.9437, -3.064e-05, -0.3308, -0.9993, -8.925e-05, -0.03635, -0.7042, -0.7095, -0.02743, -0.7042, -0.7095, -0.02736, -0.9993, -7.716e-05, -0.03628, -1.0, -7.188e-05, 0.0001226, -0.707, -0.7072, -1.79e-05, -0.007224, 6.716e-05, -1.0, -0.005651, 0.7076, -0.7066, -0.1945, 0.7347, -0.6499, -0.2722, 9.567e-05, -0.9622, -0.2722, -1.475e-05, -0.9622, -0.1945, 0.7347, -0.6499, -0.6324, 0.7389, -0.2326, -0.9437, -2.468e-05, -0.3308, -0.9437, 7.156e-06, -0.3308, -0.6324, 0.7389, -0.2326, -0.7042, 0.7095, -0.02738, -0.9993, 9.543e-05, -0.0363, -0.9993, 7.734e-05, -0.03629, -0.7042, 0.7095, -0.02737, -0.707, 0.7072, -0.0001294, -1.0, 7.105e-05, 1.245e-05, -0.005646, 0.7077, -0.7065, 0.0007245, 1.0, 0.003452, 0.02244, 0.9991, 0.03523, -0.1945, 0.7348, -0.6499, -0.1945, 0.7348, -0.6498, 0.0224, 0.9991, 0.03523, 0.03619, 0.999, 0.02522, -0.6323, 0.7389, -0.2327, -0.6324, 0.7389, -0.2326, 0.03618, 0.999, 0.02524, 0.01153, 0.9999, 0.002821, -0.7041, 0.7096, -0.02741, -0.7041, 0.7096, -0.02738, 0.01153, 0.9999, 0.00286, 0.000338, 1.0, -5.873e-05, -0.7069, 0.7073, 2.996e-05, 0.0007543, 1.0, 0.003614, 0.0105, 0.7043, 0.7098, 0.2698, 0.6932, 0.6683, 0.02242, 0.9991, 0.03533, 0.0225, 0.9991, 0.03531, 0.2698, 0.6932, 0.6683, 0.6504, 0.6939, 0.309, 0.03624, 0.999, 0.02534, 0.03626, 0.999, 0.02525, 0.6504, 0.6939, 0.309, 0.7145, 0.6983, 0.04345, 0.01168, 0.9999, 0.002867, 0.01167, 0.9999, 0.002863, 0.7145, 0.6983, 0.04339, 0.7073, 0.7069, 0.0002077, 0.0005184, 1.0, 3.139e-05, 0.01054, 0.7042, 0.71, 0.01551, 6.792e-05, 0.9999, 0.3801, 2.546e-05, 0.9249, 0.2698, 0.6932, 0.6684, 0.2698, 0.6932, 0.6683, 0.3801, -3.469e-05, 0.9249, 0.9007, -1.241e-05, 0.4344, 0.6504, 0.6939, 0.309, 0.6504, 0.6939, 0.309, 0.9007, -3.475e-05, 0.4344, 0.998, 7.872e-05, 0.0627, 0.7146, 0.6982, 0.04347, 0.7146, 0.6982, 0.04343, 0.998, 9.847e-05, 0.06263, 1.0, 8.978e-05, 0.0001835, 0.7074, 0.7068, 0.0001137, 0.02488, 0.7068, -0.7069, 0.04979, 0.9988, 2.123e-05, 0.04979, -0.9988, 5.797e-05, 0.02488, -0.7069, -0.7068, 0.02488, -8.345e-05, -0.9997, -0.0007937, 1.0, 0.003612, -0.02243, 0.9991, 0.03533, -0.2698, 0.6933, 0.6683, -0.01054, 0.7043, 0.7099, 0.9993, 7.644e-05, -0.03628, 1.0, 7.109e-05, -4.255e-05, 0.707, 0.7072, -1.93e-05, 0.7042, 0.7095, -0.02736, -0.0224, -0.9991, 0.03523, -0.03619, -0.999, 0.02521, 0.6323, -0.7389, -0.2327, 0.1945, -0.7347, -0.6498, 0.6324, -0.7389, -0.2326, 0.7042, -0.7095, -0.02738, 0.9993, -9.751e-05, -0.0363, 0.9437, -7.419e-06, -0.3308, 0.7072, -0.707, -1.923e-05, 0.7072, -0.707, 1.74e-05, 1.0, -8.437e-05, 1.788e-05, 1.0, -8.38e-05, -1.888e-05, -0.2698, 0.6932, 0.6683, -0.6504, 0.6939, 0.309, -0.9007, -2.417e-05, 0.4344, -0.3801, 2.562e-05, 0.925, 8.288e-05, -1.0, -1.924e-05, 8.285e-05, -1.0, 1.738e-05, 0.707, -0.7072, 1.744e-05, 0.707, -0.7072, -1.917e-05, -0.03618, -0.999, 0.02524, -0.01152, -0.9999, 0.002876, 0.7041, -0.7096, -0.02742, 0.6323, -0.7389, -0.2326, -0.000725, -1.0, 0.003442, -0.02244, -0.9991, 0.03523, 0.1945, -0.7348, -0.6499, 0.005646, -0.7077, -0.7065, -0.7145, -0.6983, 0.04339, -0.7073, -0.7069, 9.869e-05, -0.0005189, -1.0, 3.317e-05, -0.01167, -0.9999, 0.002864, -0.6504, -0.6939, 0.309, -0.7145, -0.6983, 0.04345, -0.01168, -0.9999, 0.002865, -0.03626, -0.999, 0.02525, 0.7042, -0.7095, -0.02737, 0.707, -0.7072, -1.787e-05, 1.0, -7.191e-05, 1.276e-05, 0.9993, -7.807e-05, -0.03629, 0.1945, -0.7347, -0.6499, 0.6324, -0.7389, -0.2326, 0.9437, 2.667e-05, -0.3308, 0.2722, 1.719e-05, -0.9622, 0.005652, -0.7076, -0.7066, 0.1945, -0.7347, -0.6499, 0.2722, -9.233e-05, -0.9622, 0.007225, -6.424e-05, -1.0, -0.01153, -0.9999, 0.00286, -0.0003379, -1.0, -0.0001679, 0.7069, -0.7073, 3.097e-05, 0.7041, -0.7096, -0.02738, 0.005605, 0.7077, -0.7065, 0.1945, 0.7348, -0.6499, -0.02239, 0.9991, 0.03524, -0.0007661, 1.0, 0.003449, 0.9437, 2.903e-05, -0.3308, 0.9993, 8.592e-05, -0.03635, 0.7042, 0.7095, -0.02743, 0.6324, 0.7389, -0.2326, 0.2722, -3.076e-05, -0.9622, 0.9437, -9.399e-06, -0.3307, 0.6324, 0.7389, -0.2326, 0.1945, 0.7347, -0.6499, 0.007228, 6.58e-05, -1.0, 0.2722, 7.617e-05, -0.9623, 0.1945, 0.7347, -0.6499, 0.005657, 0.7076, -0.7066, -0.02251, 0.9991, 0.03529, -0.03625, 0.999, 0.02533, -0.6504, 0.6939, 0.309, -0.2698, 0.6932, 0.6683, 0.7041, 0.7096, -0.02737, 0.7069, 0.7073, -8.023e-05, -0.0003381, 1.0, -3.515e-06, -0.01153, 0.9999, 0.002877, 0.6323, 0.739, -0.2326, 0.7041, 0.7096, -0.0274, -0.01152, 0.9999, 0.002838, -0.03617, 0.999, 0.02529, 0.1946, 0.7347, -0.6498, 0.6323, 0.7389, -0.2326, -0.03615, 0.999, 0.02525, -0.02241, 0.9991, 0.03522, -0.6504, 0.6939, 0.309, -0.7146, 0.6982, 0.04348, -0.998, 8.804e-05, 0.06266, -0.9007, -2.525e-05, 0.4344, -0.01053, 0.7042, 0.71, -0.2698, 0.6932, 0.6684, -0.3801, 1.588e-05, 0.9249, -0.0155, 7.103e-05, 0.9999, -0.01167, 0.9999, 0.00288, -0.0005183, 1.0, 0.0001965, -0.7073, 0.7069, 9.779e-05, -0.7145, 0.6983, 0.04341, -0.03626, 0.999, 0.02524, -0.01168, 0.9999, 0.002883, -0.7145, 0.6983, 0.04341, -0.6504, 0.6939, 0.309, -0.7072, -0.7071, -1.884e-05, -1.0, -8.804e-05, -1.824e-05, -1.0, -8.833e-05, 0.0001836, -0.7072, -0.7071, 1.782e-05, 0.01054, 0.7043, 0.7099, 0.0007873, 1.0, 0.003591, -0.0007731, 1.0, 0.003591, -0.01053, 0.7043, 0.7099, -0.02488, 0.7069, -0.7068, -0.02488, 8.1e-05, -0.9997, -0.02488, -0.7068, -0.7069, -0.04979, -0.9988, 1.312e-05, -0.04979, 0.9988, 6.592e-05, -0.7146, 0.6982, 0.04338, -0.7074, 0.7068, 0.0001139, -1.0, 8.982e-05, 0.0001285, -0.998, 0.0001, 0.06264, 0.707, 0.7072, -1.736e-05, 0.707, 0.7072, 1.932e-05, 8.377e-05, 1.0, 1.981e-05, 8.377e-05, 1.0, -1.687e-05, -8.419e-05, -1.0, -1.855e-05, -0.707, -0.7072, -1.823e-05, -0.707, -0.7072, 1.846e-05, -8.419e-05, -1.0, 1.816e-05, -1.0, 8.529e-05, -1.777e-05, -0.7072, 0.707, -1.712e-05, -0.7072, 0.707, 1.951e-05, -1.0, 8.494e-05, 1.889e-05, -8.315e-05, -1.0, -1.904e-05, -0.707, -0.7072, -1.881e-05, -0.707, -0.7072, 1.788e-05, -8.333e-05, -1.0, 1.767e-05, -0.707, 0.7072, -1.672e-05, -8.333e-05, 1.0, -1.653e-05, -8.327e-05, 1.0, 2.02e-05, -0.707, 0.7072, 2e-05, 1.0, 8.169e-05, -1.853e-05, 1.0, 8.169e-05, 1.811e-05, 0.7072, 0.707, 1.892e-05, 0.7072, 0.707, -1.772e-05, -0.7072, -0.707, -1.884e-05, -1.0, -8.738e-05, -1.824e-05, -1.0, -8.765e-05, 0.0001836, -0.7072, -0.7071, 1.782e-05, -0.707, 0.7072, -1.73e-05, -8.324e-05, 1.0, -1.703e-05, -8.33e-05, 1.0, 1.971e-05, -0.707, 0.7072, 1.941e-05, -0.2698, -0.6932, 0.6683, -0.6504, -0.6939, 0.309, -0.03625, -0.999, 0.02534, -0.02251, -0.9991, 0.0353, 1.0, 8.586e-05, -1.775e-05, 1.0, 8.553e-05, 1.901e-05, 0.7072, 0.707, 1.961e-05, 0.7072, 0.707, -1.718e-05, 0.7072, -0.7071, -1.875e-05, 0.7072, -0.7071, 1.796e-05, 1.0, -8.824e-05, 1.85e-05, 1.0, -8.798e-05, -1.814e-05, 8.327e-05, -1.0, -1.914e-05, 8.333e-05, -1.0, 1.757e-05, 0.707, -0.7072, 1.778e-05, 0.707, -0.7072, -1.89e-05, 1.0, 8.169e-05, -1.853e-05, 1.0, 8.169e-05, 1.811e-05, 0.7072, 0.707, 1.892e-05, 0.7072, 0.707, -1.772e-05, -1.0, 8.401e-05, -1.777e-05, -0.7072, 0.707, -1.712e-05, -0.7072, 0.707, 1.951e-05, -1.0, 8.363e-05, 1.889e-05, -0.7072, -0.707, -1.884e-05, -1.0, -8.61e-05, -1.824e-05, -1.0, -8.637e-05, 0.0001836, -0.7072, -0.707, 1.782e-05, -8.368e-05, -1.0, -1.855e-05, -0.707, -0.7072, -1.823e-05, -0.707, -0.7072, 1.846e-05, -8.366e-05, -1.0, 1.816e-05, 0.707, 0.7072, -1.731e-05, 0.707, 0.7072, 1.935e-05, 8.333e-05, 1.0, 1.961e-05, 8.327e-05, 1.0, -1.703e-05, 1.0, 8.526e-05, -1.775e-05, 1.0, 8.491e-05, 1.901e-05, 0.7072, 0.707, 1.961e-05, 0.7072, 0.707, -1.718e-05, 0.7072, -0.707, -1.875e-05, 0.7072, -0.7071, -0.0002022, 1.0, -8.759e-05, 1.85e-05, 1.0, -8.735e-05, -1.814e-05, 8.425e-05, -1.0, -1.861e-05, 8.422e-05, -1.0, 1.805e-05, 0.707, -0.7072, 1.837e-05, 0.707, -0.7072, -1.832e-05, -1.0, 8.172e-05, -1.868e-05, -0.7072, 0.707, -1.781e-05, -0.7072, 0.707, 1.897e-05, -1.0, 8.172e-05, 1.81e-05, -8.288e-05, -1.0, -1.944e-05, -0.707, -0.7072, -1.955e-05, -0.707, -0.7072, 1.712e-05, -8.279e-05, -1.0, 1.723e-05, -0.7072, -0.707, -1.928e-05, -1.0, -8.383e-05, -1.874e-05, -1.0, -8.44e-05, 1.792e-05, -0.7072, -0.707, 1.747e-05, -0.707, 0.7072, -1.739e-05, -8.371e-05, 1.0, -1.698e-05, -8.374e-05, 1.0, 1.971e-05, -0.707, 0.7072, 1.93e-05, 0.707, 0.7072, -1.679e-05, 0.707, 0.7072, 1.987e-05, 8.327e-05, 1.0, 2.009e-05, 8.333e-05, 1.0, -1.66e-05, 1.0, 8.398e-05, -1.775e-05, 1.0, 8.363e-05, 1.901e-05, 0.7072, 0.707, 1.961e-05, 0.7072, 0.707, -1.718e-05, 0.7072, -0.707, -1.875e-05, 0.7072, -0.707, 1.796e-05, 1.0, -8.625e-05, 1.85e-05, 1.0, -8.607e-05, -1.814e-05, 8.368e-05, -1.0, -1.861e-05, 8.371e-05, -1.0, 1.805e-05, 0.707, -0.7072, 1.837e-05, 0.707, -0.7072, -1.832e-05, -1.0, 8.172e-05, -1.868e-05, -0.7072, 0.707, -1.781e-05, -0.7072, 0.707, 1.897e-05, -1.0, 8.172e-05, 1.81e-05, -8.288e-05, -1.0, -1.944e-05, -0.707, -0.7072, -1.955e-05, -0.707, -0.7072, 1.712e-05, -8.279e-05, -1.0, 1.723e-05, -0.7072, -0.707, -1.928e-05, -1.0, -8.383e-05, -1.874e-05, -1.0, -8.44e-05, 1.792e-05, -0.7072, -0.707, 1.747e-05, -0.707, 0.7072, -1.739e-05, -8.371e-05, 1.0, -1.698e-05, -8.374e-05, 1.0, 1.971e-05, -0.707, 0.7072, 1.93e-05, 0.707, 0.7072, -1.679e-05, 0.707, 0.7072, 1.987e-05, 8.273e-05, 1.0, 2.009e-05, 8.282e-05, 1.0, -1.66e-05, 1.0, 8.959e-05, -1.779e-05, 1.0, 8.887e-05, 0.000184, 0.7072, 0.7071, 1.959e-05, 0.7072, 0.7071, -1.704e-05, 0.7072, -0.7071, -1.887e-05, 0.7072, -0.7071, 1.781e-05, 1.0, -9.149e-05, 1.836e-05, 1.0, -9.164e-05, -1.829e-05, 8.601e-05, -1.0, -1.905e-05, 8.562e-05, -1.0, 1.761e-05, 0.707, -0.7072, 1.785e-05, 0.707, -0.7072, -1.886e-05, -1.0, 7.915e-05, -1.868e-05, -0.7072, 0.707, -1.781e-05, -0.7072, 0.707, 1.897e-05, -1.0, 7.913e-05, 1.81e-05, -8.202e-05, -1.0, -1.944e-05, -0.707, -0.7072, -1.955e-05, -0.707, -0.7072, 1.712e-05, -8.187e-05, -1.0, 1.723e-05, -0.7072, -0.707, -1.928e-05, -1.0, -8.121e-05, -1.874e-05, -1.0, -8.184e-05, 1.792e-05, -0.7072, -0.707, 1.747e-05, -0.707, 0.7072, -1.739e-05, -8.371e-05, 1.0, -1.698e-05, -8.374e-05, 1.0, 1.971e-05, -0.707, 0.7072, 1.93e-05, 0.707, 0.7072, -1.735e-05, 0.707, 0.7072, -0.0002008, 8.371e-05, 1.0, 1.951e-05, 8.413e-05, 1.0, -1.718e-05, -0.02494, -0.7068, 0.7069, 0.02494, -0.7068, 0.7069, 0.02494, -6.568e-05, 0.9997, -0.02494, -6.568e-05, 0.9997, -0.02494, 0.7069, -0.7068, -0.04989, 0.9988, -5.516e-05, 0.04989, 0.9988, -5.516e-05, 0.02494, 0.7069, -0.7068, -0.02494, 6.914e-05, -0.9997, -0.02494, 0.7068, -0.7069, 0.02494, 0.7068, -0.7069, 0.02494, 6.911e-05, -0.9997, -0.02494, 0.7069, 0.7068, 0.02494, 0.7069, 0.7068, 0.04989, 0.9988, 6.27e-05, -0.04989, 0.9988, 6.27e-05, -0.02494, 0.7069, -0.7068, -0.04989, 0.9988, -6.178e-05, 0.04989, 0.9988, -6.178e-05, 0.02494, 0.7069, -0.7068, -0.02494, -0.7068, -0.7069, -0.02494, -6.881e-05, -0.9997, 0.02494, -6.884e-05, -0.9997, 0.02494, -0.7068, -0.7069, -0.04989, -0.9988, -6.756e-05, -0.02494, -0.7069, -0.7068, 0.02494, -0.7069, -0.7068, 0.04984, -0.9988, -6.092e-05, -0.04984, -0.9988, 6.062e-05, 0.04989, -0.9988, 6.723e-05, 0.02494, -0.7069, 0.7068, -0.02494, -0.7069, 0.7068, -0.02494, -0.7068, 0.7069, 0.02494, -0.7068, 0.7069, 0.02494, -6.813e-05, 0.9997, -0.02494, -6.813e-05, 0.9997, -0.02494, 6.399e-05, -0.9997, -0.02494, 0.7068, -0.7069, 0.02494, 0.7068, -0.7069, 0.02494, 6.402e-05, -0.9997, -0.02494, -0.7068, -0.7069, -0.02494, -6.64e-05, -0.9997, 0.02494, -6.64e-05, -0.9997, 0.02494, -0.7068, -0.7069, -0.02494, 6.321e-05, 0.9997, 0.02494, 6.324e-05, 0.9997, 0.02494, 0.7068, 0.7069, -0.02494, 0.7068, 0.7069, -0.02494, 0.7069, 0.7068, 0.02494, 0.7069, 0.7068, 0.04989, 0.9988, 5.606e-05, -0.04989, 0.9988, 5.606e-05, -0.04989, -0.9988, -5.576e-05, -0.02494, -0.7069, -0.7068, 0.02494, -0.7069, -0.7068, 0.04989, -0.9988, -5.576e-05, -0.04989, -0.9988, 5.543e-05, 0.04989, -0.9988, 5.543e-05, 0.02494, -0.7069, 0.7068, -0.02494, -0.7069, 0.7068, 8.288e-05, -1.0, -1.924e-05, 8.285e-05, -1.0, 1.738e-05, 0.707, -0.7072, 1.744e-05, 0.707, -0.7072, -1.917e-05, 0.7072, -0.707, -1.923e-05, 0.7072, -0.707, 1.74e-05, 1.0, -8.437e-05, 1.788e-05, 1.0, -8.38e-05, -1.888e-05, 0.707, 0.7072, -1.736e-05, 0.707, 0.7072, 1.932e-05, 8.377e-05, 1.0, 1.981e-05, 8.377e-05, 1.0, -1.687e-05, -0.707, 0.7072, -1.672e-05, -8.279e-05, 1.0, -1.653e-05, -8.27e-05, 1.0, 2.02e-05, -0.707, 0.7072, 2e-05, -1.0, 8.959e-05, -1.777e-05, -0.7072, 0.7071, -1.714e-05, -0.7072, 0.7071, 0.0002396, -1.0, 8.884e-05, 1.889e-05, -0.7072, -0.7071, -1.899e-05, -1.0, -9.17e-05, -1.839e-05, -1.0, -9.152e-05, 1.839e-05, -0.7072, -0.7071, 1.771e-05, -8.592e-05, -1.0, -1.913e-05, -0.707, -0.7072, -1.883e-05, -0.707, -0.7072, 1.788e-05, -8.556e-05, -1.0, 1.758e-05, 1.0, 7.907e-05, -1.853e-05, 1.0, 7.907e-05, 1.811e-05, 0.7072, 0.707, 1.892e-05, 0.7072, 0.707, -1.772e-05, 8.199e-05, -1.0, -1.924e-05, 8.193e-05, -1.0, 1.738e-05, 0.707, -0.7072, 1.744e-05, 0.707, -0.7072, -1.917e-05, 0.7072, -0.707, -1.923e-05, 0.7072, -0.707, 1.74e-05, 1.0, -8.181e-05, 1.788e-05, 1.0, -8.121e-05, -1.888e-05, 0.707, 0.7072, -1.736e-05, 0.707, 0.7072, 1.932e-05, 8.377e-05, 1.0, 1.981e-05, 8.377e-05, 1.0, -1.687e-05, -0.707, 0.7072, -1.739e-05, -8.407e-05, 1.0, -1.712e-05, -8.371e-05, 1.0, 1.962e-05, -0.707, 0.7072, 1.935e-05, -1.0, 8.592e-05, -1.813e-05, -0.7072, 0.707, -1.774e-05, -0.7072, 0.707, 1.897e-05, -1.0, 8.559e-05, 1.86e-05, 0.7072, -0.707, -1.873e-05, 0.7072, -0.707, 1.797e-05, 1.0, -8.47e-05, 1.815e-05, 1.0, -8.407e-05, -1.85e-05, 8.27e-05, -1.0, -1.879e-05, 8.264e-05, -1.0, 1.784e-05, 0.707, -0.7072, 1.792e-05, 0.707, -0.7072, -1.871e-05, -0.7072, -0.7071, -1.853e-05, -1.0, -8.804e-05, -1.819e-05, -1.0, -8.842e-05, 0.0002386, -0.7072, -0.7071, 1.815e-05, 0.707, 0.7072, -1.79e-05, 0.707, 0.7072, 1.878e-05, 8.413e-05, 1.0, 1.908e-05, 8.413e-05, 1.0, -1.76e-05, -8.461e-05, -1.0, -1.846e-05, -0.707, -0.7072, -1.828e-05, -0.707, -0.7072, 0.0001835, -8.458e-05, -1.0, 1.825e-05, -1.0, 8.544e-05, -1.813e-05, -0.7072, 0.707, -1.774e-05, -0.7072, 0.707, 1.897e-05, -1.0, 8.506e-05, 1.86e-05, -8.315e-05, -1.0, -1.856e-05, -0.707, -0.7072, -1.856e-05, -0.707, -0.7072, 1.818e-05, -8.333e-05, -1.0, 1.803e-05, -0.707, 0.7072, -1.762e-05, -8.321e-05, 1.0, -1.748e-05, -8.312e-05, 1.0, 1.912e-05, -0.707, 0.7072, 1.913e-05, 1.0, 8.208e-05, -1.842e-05, 1.0, 8.208e-05, 1.828e-05, 0.7072, 0.707, 1.861e-05, 0.7072, 0.707, -1.809e-05, -0.7072, -0.7071, -1.853e-05, -1.0, -8.747e-05, -1.819e-05, -1.0, -8.786e-05, 0.0002386, -0.7072, -0.7071, 1.815e-05, -0.707, 0.7072, -1.79e-05, -8.321e-05, 1.0, -1.77e-05, -8.33e-05, 1.0, 1.902e-05, -0.707, 0.7072, 1.885e-05, 1.0, 8.601e-05, -1.802e-05, 1.0, 8.565e-05, 1.863e-05, 0.7072, 0.707, 1.892e-05, 0.7072, 0.707, -1.774e-05, 0.7072, -0.7071, -1.85e-05, 0.7072, -0.7071, 0.0001283, 1.0, -8.836e-05, 1.847e-05, 1.0, -8.804e-05, -1.823e-05, 8.318e-05, -1.0, -1.876e-05, 8.327e-05, -1.0, 1.793e-05, 0.707, -0.7072, 1.806e-05, 0.707, -0.7072, -1.862e-05, 1.0, 8.208e-05, -1.842e-05, 1.0, 8.208e-05, 1.828e-05, 0.7072, 0.707, 1.861e-05, 0.7072, 0.707, -1.809e-05, -1.0, 8.413e-05, -1.813e-05, -0.7072, 0.707, -1.774e-05, -0.7072, 0.707, 1.897e-05, -1.0, 8.377e-05, 1.86e-05, -0.7072, -0.707, -1.853e-05, -1.0, -8.625e-05, -1.819e-05, -1.0, -8.652e-05, 0.0001836, -0.7072, -0.707, 1.815e-05, -8.407e-05, -1.0, -1.846e-05, -0.707, -0.7072, -1.828e-05, -0.707, -0.7072, 0.0001835, -8.398e-05, -1.0, 1.825e-05, 0.707, 0.7072, -1.783e-05, 0.707, 0.7072, 1.884e-05, 8.33e-05, 1.0, 1.899e-05, 8.321e-05, 1.0, -1.772e-05, 1.0, 8.547e-05, -1.802e-05, 1.0, 8.512e-05, 1.863e-05, 0.7072, 0.707, 1.892e-05, 0.7072, 0.707, -1.774e-05, 0.7072, -0.7071, -1.85e-05, 0.7072, -0.7071, -0.0001468, 1.0, -8.783e-05, 1.847e-05, 1.0, -8.75e-05, -1.823e-05, 8.458e-05, -1.0, -1.85e-05, 8.449e-05, -1.0, 1.821e-05, 0.707, -0.7072, 1.834e-05, 0.707, -0.7072, 0.0001467, -1.0, 8.205e-05, -1.848e-05, -0.7072, 0.707, -1.805e-05, -0.7072, 0.707, 1.862e-05, -1.0, 8.199e-05, 1.819e-05, -8.27e-05, -1.0, -1.884e-05, -0.707, -0.7072, -1.894e-05, -0.707, -0.7072, 1.772e-05, -8.267e-05, -1.0, 1.782e-05, -0.7072, -0.707, -1.874e-05, -1.0, -8.407e-05, -1.846e-05, -1.0, -8.47e-05, 1.827e-05, -0.7072, -0.707, 1.798e-05, -0.707, 0.7072, -1.79e-05, -8.413e-05, 1.0, -1.768e-05, -8.413e-05, 1.0, 1.902e-05, -0.707, 0.7072, 1.88e-05, 0.707, 0.7072, -1.758e-05, 0.707, 0.7072, 1.909e-05, 8.306e-05, 1.0, 1.922e-05, 8.318e-05, 1.0, -1.747e-05, 1.0, 8.413e-05, -1.802e-05, 1.0, 8.377e-05, 1.863e-05, 0.7072, 0.707, 1.892e-05, 0.7072, 0.707, -1.774e-05, 0.7072, -0.707, -1.85e-05, 0.7072, -0.707, 0.0001283, 1.0, -8.652e-05, 1.847e-05, 1.0, -8.628e-05, -1.823e-05, 8.407e-05, -1.0, -1.85e-05, 8.395e-05, -1.0, 1.821e-05, 0.707, -0.7072, 1.834e-05, 0.707, -0.7072, -1.834e-05, -1.0, 8.205e-05, -1.848e-05, -0.7072, 0.707, -1.805e-05, -0.7072, 0.707, 1.862e-05, -1.0, 8.199e-05, 1.819e-05, -8.222e-05, -1.0, -1.884e-05, -0.707, -0.7072, -1.894e-05, -0.707, -0.7072, 1.772e-05, -8.214e-05, -1.0, 1.782e-05, -0.7072, -0.707, -1.874e-05, -1.0, -8.407e-05, -1.846e-05, -1.0, -8.47e-05, 1.827e-05, -0.7072, -0.707, 1.798e-05, -0.707, 0.7072, -1.79e-05, -8.413e-05, 1.0, -1.768e-05, -8.413e-05, 1.0, 1.902e-05, -0.707, 0.7072, 1.88e-05, 0.707, 0.7072, -1.758e-05, 0.707, 0.7072, 1.909e-05, 8.208e-05, 1.0, 1.922e-05, 8.214e-05, 1.0, -1.747e-05, 1.0, 8.449e-05, -1.804e-05, 1.0, 8.383e-05, 0.0001837, 0.7072, 0.707, 1.891e-05, 0.7072, 0.707, -1.777e-05, 0.7072, -0.707, -1.856e-05, 0.7072, -0.707, 1.817e-05, 1.0, -8.652e-05, 1.84e-05, 1.0, -8.664e-05, -1.83e-05, 8.515e-05, -1.0, -1.872e-05, 8.485e-05, -1.0, 1.8e-05, 0.707, -0.7072, 1.814e-05, 0.707, -0.7072, -1.856e-05, -1.0, 7.951e-05, -1.848e-05, -0.7072, 0.707, -1.805e-05, -0.7072, 0.707, 1.862e-05, -1.0, 7.945e-05, 1.819e-05, -8.133e-05, -1.0, -1.884e-05, -0.707, -0.7072, -1.894e-05, -0.707, -0.7072, 1.772e-05, -8.13e-05, -1.0, 1.782e-05, -0.7072, -0.707, -1.874e-05, -1.0, -8.157e-05, -1.846e-05, -1.0, -8.219e-05, 1.827e-05, -0.7072, -0.707, 1.798e-05, -0.707, 0.7072, -1.79e-05, -8.306e-05, 1.0, -1.768e-05, -8.306e-05, 1.0, 1.902e-05, -0.707, 0.7072, 1.88e-05, 0.707, 0.7072, -1.79e-05, 0.707, 0.7072, -0.0002012, 8.306e-05, 1.0, 1.894e-05, 8.345e-05, 1.0, -1.775e-05, 8.217e-05, -1.0, -1.879e-05, 8.208e-05, -1.0, 1.784e-05, 0.707, -0.7072, 1.792e-05, 0.707, -0.7072, -1.871e-05, 0.7072, -0.707, -1.873e-05, 0.7072, -0.707, 1.797e-05, 1.0, -8.47e-05, 1.815e-05, 1.0, -8.407e-05, -1.85e-05, 0.707, 0.7072, -1.79e-05, 0.707, 0.7072, 1.878e-05, 8.413e-05, 1.0, 1.908e-05, 8.413e-05, 1.0, -1.76e-05, -0.707, 0.7072, -1.762e-05, -8.214e-05, 1.0, -1.748e-05, -8.211e-05, 1.0, 1.912e-05, -0.707, 0.7072, 1.913e-05, -1.0, 8.449e-05, -1.813e-05, -0.7072, 0.707, -1.773e-05, -0.7072, 0.707, 0.000129, -1.0, 8.377e-05, 1.86e-05, -0.7072, -0.707, -1.86e-05, -1.0, -8.664e-05, -1.826e-05, -1.0, -8.646e-05, 1.841e-05, -0.7072, -0.707, 1.809e-05, -8.518e-05, -1.0, -1.874e-05, -0.707, -0.7072, -1.859e-05, -0.707, -0.7072, 1.8e-05, -8.485e-05, -1.0, 1.797e-05, 1.0, 7.954e-05, -1.842e-05, 1.0, 7.957e-05, 1.828e-05, 0.7072, 0.707, 1.861e-05, 0.7072, 0.707, -1.809e-05, 8.121e-05, -1.0, -1.879e-05, 8.121e-05, -1.0, 1.784e-05, 0.707, -0.7072, 1.792e-05, 0.707, -0.7072, -1.871e-05, 0.7072, -0.707, -1.873e-05, 0.7072, -0.707, 1.797e-05, 1.0, -8.222e-05, 1.815e-05, 1.0, -8.16e-05, -1.85e-05, 0.707, 0.7072, -1.79e-05, 0.707, 0.7072, 1.878e-05, 8.306e-05, 1.0, 1.908e-05, 8.306e-05, 1.0, -1.76e-05, -0.707, 0.7072, -1.79e-05, -8.342e-05, 1.0, -1.776e-05, -8.306e-05, 1.0, 1.884e-05, -0.707, 0.7072, 1.882e-05, 0.0007395, 1.0, 0.00346, -0.00557, 0.7077, -0.7065, 0.005584, 0.7077, -0.7065, -0.0007254, 1.0, 0.00346])] * 3)])

# ---- objects
ob_cube = bpy.data.objects.new('Cube', me_cube)

# ---- transforms, parenting, visibility, modifiers, constraints
ob_cube.location = (0.0, 0.0, 0.0)
ob_cube.scale = (1.7, 1.7, 1.7)
ob_cube.lock_rotations_4d = False
ob_cube.empty_display_type = 'ARROWS'
ob_cube.lineart.crease_threshold = 0.0

# ---- collection membership
col_collection.objects.link(ob_cube)

# ---- scene / render settings (as saved in the file)
scene.frame_start = 1; scene.frame_end = 250; scene.frame_set(2)
scene.render.engine = 'BLENDER_EEVEE_NEXT'
bpy.context.view_layer.update()

# ---- added for rendering (the .blend has no active camera and no usable light): camera, sun
cam_auto = bpy.data.cameras.new('AutoCamera')
cam_auto.lens = 50.0
cam_auto.sensor_width = 36.0
cam_auto.clip_end = 1000.0
ob_auto_camera = bpy.data.objects.new('AutoCamera', cam_auto)
scene.collection.objects.link(ob_auto_camera)
ob_auto_camera.location = (7.65879, -9.18497, 7.44168)
ob_auto_camera.rotation_euler = (1.09748, -7.21219e-08, 0.694738)
scene.camera = ob_auto_camera
light_auto_sun = bpy.data.lights.new('AutoSun', 'SUN')
light_auto_sun.energy = 3.0
light_auto_sun.angle = 0.0523599
ob_auto_sun = bpy.data.objects.new('AutoSun', light_auto_sun)
scene.collection.objects.link(ob_auto_sun)
ob_auto_sun.rotation_euler = (0.872665, 0.174533, 0.523599)
bpy.context.view_layer.update()
